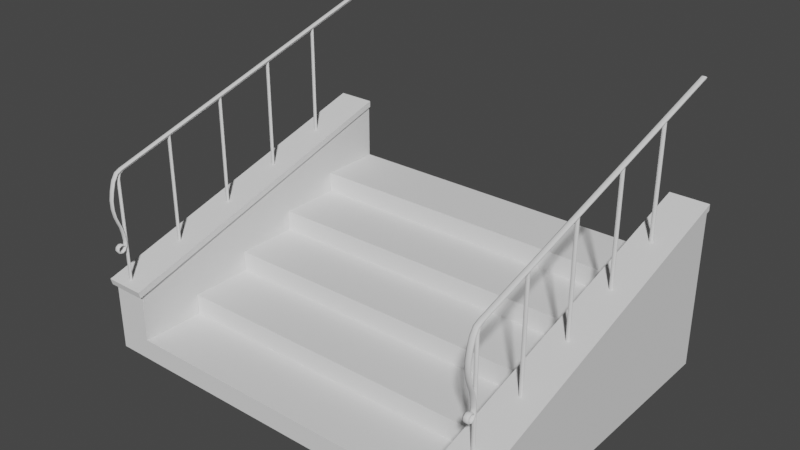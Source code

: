 # Source: OHstairs_002.blend  (saved by Blender 2.83.19; exported with 4.5.12 LTS)
import bpy
from mathutils import Matrix  # noqa: F401  (used for matrix-valued properties, if any)

bpy.ops.wm.read_factory_settings(use_empty=True)
scene = bpy.context.scene
scene.name = 'Scene'

# ---- collections
col_collection = bpy.data.collections.new('Collection'); scene.collection.children.link(col_collection)
col_mesh = bpy.data.collections.new('Mesh'); scene.collection.children.link(col_mesh)
col_rig = bpy.data.collections.new('Rig'); scene.collection.children.link(col_rig)
col_extras = bpy.data.collections.new('Extras'); scene.collection.children.link(col_extras)
col_rail = bpy.data.collections.new('rail'); scene.collection.children.link(col_rail)

# ---- materials (node trees are filled in below, after node groups)
mat_powderedmetal = bpy.data.materials.new('powderedMetal')
mat_asphalt1 = bpy.data.materials.new('asphalt1')
mat_stone = bpy.data.materials.new('Stone')
mat_stripeystone = bpy.data.materials.new('StripeyStone')

# ---- material node trees

# ---- world
world_world = bpy.data.worlds.new('World'); scene.world = world_world
world_world.use_nodes = True; world_world.node_tree.nodes.clear()
_N = world_world.node_tree.nodes; _L = world_world.node_tree.links
n0 = _N.new('ShaderNodeOutputWorld'); n0.name = 'World Output'; n0.location = (300, 300)
n1 = _N.new('ShaderNodeBackground'); n1.name = 'Background'; n1.location = (10, 300)
n1.inputs[0].default_value = (0.05088, 0.05088, 0.05088, 1.0)
_L.new(n1.outputs[0], n0.inputs[0])
n0.is_active_output = True
world_world.color = (0.05088, 0.05088, 0.05088)
world_world.use_sun_shadow = False
world_world.sun_shadow_jitter_overblur = 0.0

# ---- meshes
me_plane_004 = bpy.data.meshes.new('Plane.004')
me_plane_004.from_pydata([(1.666, -0.6076, -5.025e-08), (1.666, -0.6054, 0.008967), (1.666, -0.6, 0.01268), (1.666, -0.5946, 0.008967), (1.666, -0.5924, -5.025e-08), (1.666, -0.5946, -0.008967), (1.666, -0.6, -0.01268), (1.666, -0.6054, -0.008967), (0.9758, -0.6076, 1.824e-09), (0.9758, -0.6054, 0.008967), (0.9758, -0.6, 0.01268), (0.9758, -0.5946, 0.008967), (0.9758, -0.5924, 1.824e-09), (0.9758, -0.5946, -0.008967), (0.9758, -0.6, -0.01268), (0.9758, -0.6054, -0.008967), (1.551, -0.2076, -4.162e-08), (1.551, -0.2054, 0.008967), (1.551, -0.2, 0.01268), (1.551, -0.1946, 0.008967), (1.551, -0.1924, -4.162e-08), (1.551, -0.1946, -0.008967), (1.551, -0.2, -0.01268), (1.551, -0.2054, -0.008967), (0.8616, -0.2076, 1.045e-08), (0.8616, -0.2054, 0.008967), (0.8616, -0.2, 0.01268), (0.8616, -0.1946, 0.008967), (0.8616, -0.1924, 1.045e-08), (0.8616, -0.1946, -0.008967), (0.8616, -0.2, -0.01268), (0.8616, -0.2054, -0.008967), (1.437, 0.1924, -3.3e-08), (1.437, 0.1946, 0.008967), (1.437, 0.2, 0.01268), (1.437, 0.2054, 0.008967), (1.437, 0.2076, -3.3e-08), (1.437, 0.2054, -0.008967), (1.437, 0.2, -0.01268), (1.437, 0.1946, -0.008967), (0.7474, 0.1924, 1.907e-08), (0.7474, 0.1946, 0.008967), (0.7474, 0.2, 0.01268), (0.7474, 0.2054, 0.008967), (0.7474, 0.2076, 1.907e-08), (0.7474, 0.2054, -0.008967), (0.7474, 0.2, -0.01268), (0.7474, 0.1946, -0.008967), (1.323, 0.5924, -2.438e-08), (1.323, 0.5946, 0.008967), (1.323, 0.6, 0.01268), (1.323, 0.6054, 0.008967), (1.323, 0.6076, -2.438e-08), (1.323, 0.6054, -0.008967), (1.323, 0.6, -0.01268), (1.323, 0.5946, -0.008967), (0.6332, 0.5924, 2.769e-08), (0.6332, 0.5946, 0.008967), (0.6332, 0.6, 0.01268), (0.6332, 0.6054, 0.008967), (0.6332, 0.6076, 2.769e-08), (0.6332, 0.6054, -0.008967), (0.6332, 0.6, -0.01268), (0.6332, 0.5946, -0.008967), (1.537, -1.003, -4.166e-08), (1.536, -1.002, 0.01207), (1.532, -0.9999, 0.01784), (1.529, -0.9974, 0.01207), (1.528, -0.9966, -4.177e-08), (1.529, -0.9974, -0.01207), (1.532, -0.9999, -0.01784), (1.536, -1.002, -0.01207), (1.531, -1.012, -4.112e-08), (1.529, -1.011, 0.01207), (1.525, -1.01, 0.01784), (1.521, -1.008, 0.01207), (1.52, -1.008, -4.141e-08), (1.521, -1.008, -0.01207), (1.525, -1.01, -0.01784), (1.529, -1.011, -0.01207), (1.53, -1.022, -4.095e-08), (1.528, -1.022, 0.01207), (1.524, -1.023, 0.01784), (1.52, -1.024, 0.01207), (1.519, -1.025, -4.139e-08), (1.52, -1.024, -0.01207), (1.524, -1.023, -0.01784), (1.528, -1.022, -0.01207), (1.537, -1.033, -4.179e-08), (1.536, -1.034, 0.01207), (1.533, -1.038, 0.01784), (1.531, -1.041, 0.01207), (1.53, -1.042, -4.179e-08), (1.531, -1.041, -0.01207), (1.533, -1.038, -0.01784), (1.536, -1.034, -0.01207), (1.549, -1.037, -4.3e-08), (1.549, -1.038, 0.01207), (1.549, -1.042, 0.01784), (1.55, -1.047, 0.01207), (1.55, -1.048, -4.3e-08), (1.55, -1.047, -0.01207), (1.549, -1.042, -0.01784), (1.549, -1.038, -0.01207), (1.56, -1.032, -4.413e-08), (1.561, -1.033, 0.01207), (1.564, -1.035, 0.01784), (1.568, -1.038, 0.01207), (1.569, -1.039, -4.413e-08), (1.568, -1.038, -0.01207), (1.564, -1.035, -0.01784), (1.561, -1.033, -0.01207), (1.564, -1.018, -4.475e-08), (1.565, -1.018, 0.01207), (1.57, -1.017, 0.01784), (1.574, -1.017, 0.01207), (1.575, -1.017, -4.448e-08), (1.574, -1.017, -0.01207), (1.57, -1.017, -0.01784), (1.565, -1.018, -0.01207), (1.558, -1.004, -4.379e-08), (1.559, -1.003, 0.01207), (1.562, -1.0, 0.01784), (1.565, -0.9975, 0.01207), (1.566, -0.9966, -4.414e-08), (1.565, -0.9975, -0.01207), (1.562, -1.0, -0.01784), (1.559, -1.003, -0.01207), (1.536, -0.9916, -4.211e-08), (1.536, -0.9903, 0.01207), (1.538, -0.9862, 0.01784), (1.539, -0.982, 0.01207), (1.539, -0.9807, -4.211e-08), (1.539, -0.982, -0.01207), (1.538, -0.9862, -0.01784), (1.536, -0.9903, -0.01207), (1.51, -0.9887, -3.99e-08), (1.51, -0.9873, 0.01207), (1.51, -0.983, 0.01784), (1.51, -0.9786, 0.01207), (1.51, -0.9772, -4.013e-08), (1.51, -0.9786, -0.01207), (1.51, -0.983, -0.01784), (1.51, -0.9873, -0.01207), (1.464, -0.9951, -3.649e-08), (1.464, -0.9937, 0.01207), (1.463, -0.9895, 0.01784), (1.462, -0.9852, 0.01207), (1.462, -0.9839, -3.649e-08), (1.462, -0.9852, -0.01207), (1.463, -0.9895, -0.01784), (1.464, -0.9937, -0.01207), (1.421, -1.006, -3.326e-08), (1.42, -1.004, 0.01207), (1.419, -1.0, 0.01784), (1.417, -0.996, 0.01207), (1.417, -0.9948, -3.303e-08), (1.417, -0.996, -0.01207), (1.419, -1.0, -0.01784), (1.42, -1.004, -0.01207), (1.391, -1.018, -3.113e-08), (1.391, -1.017, 0.01207), (1.389, -1.013, 0.01784), (1.387, -1.008, 0.01207), (1.387, -1.007, -3.066e-08), (1.387, -1.008, -0.01207), (1.389, -1.013, -0.01784), (1.391, -1.017, -0.01207), (1.343, -1.035, -2.756e-08), (1.343, -1.033, 0.01207), (1.342, -1.029, 0.01784), (1.341, -1.025, 0.01207), (1.34, -1.024, -2.71e-08), (1.341, -1.025, -0.01207), (1.342, -1.029, -0.01784), (1.343, -1.033, -0.01207), (1.29, -1.044, -2.365e-08), (1.29, -1.042, 0.01207), (1.29, -1.038, 0.01784), (1.29, -1.034, 0.01207), (1.289, -1.032, -2.318e-08), (1.29, -1.034, -0.01207), (1.29, -1.038, -0.01784), (1.29, -1.042, -0.01207), (1.236, -1.044, -1.913e-08), (1.236, -1.042, 0.01207), (1.236, -1.038, 0.01784), (1.237, -1.034, 0.01207), (1.237, -1.032, -1.959e-08), (1.237, -1.034, -0.01207), (1.236, -1.038, -0.01784), (1.236, -1.042, -0.01207), (1.18, -1.034, -1.525e-08), (1.181, -1.032, 0.01207), (1.182, -1.028, 0.01784), (1.183, -1.024, 0.01207), (1.183, -1.023, -1.525e-08), (1.183, -1.024, -0.01207), (1.182, -1.028, -0.01784), (1.181, -1.032, -0.01207), (1.124, -1.016, -1.104e-08), (1.124, -1.015, 0.01207), (1.126, -1.011, 0.01784), (1.128, -1.007, 0.01207), (1.128, -1.006, -1.104e-08), (1.128, -1.007, -0.01207), (1.126, -1.011, -0.01784), (1.124, -1.015, -0.01207), (1.082, -0.9892, -8.158e-09), (1.083, -0.9883, 0.01207), (1.086, -0.9854, 0.01784), (1.09, -0.9825, 0.01207), (1.091, -0.9815, -7.925e-09), (1.09, -0.9825, -0.01207), (1.086, -0.9854, -0.01784), (1.083, -0.9883, -0.01207), (1.065, -0.9566, -7.099e-09), (1.067, -0.9561, 0.01207), (1.071, -0.9546, 0.01784), (1.074, -0.9495, 0.00937), (1.08, -0.9605, -7.115e-09), (1.074, -0.9479, -0.01003), (1.071, -0.9546, -0.01784), (1.067, -0.9561, -0.01207), (0.4989, 1.001, 3.56e-08), (0.5002, 1.001, 0.01207), (0.5043, 1.003, 0.01784), (0.509, 1.003, 0.01068), (0.509, 1.003, -0.01068), (0.5043, 1.003, -0.01784), (0.5002, 1.001, -0.01207), (1.775, -0.9834, -5.803e-08), (1.775, -0.9812, 0.008967), (1.775, -0.9759, 0.01268), (1.775, -0.9705, 0.008967), (1.775, -0.9683, -5.896e-08), (1.775, -0.9705, -0.008967), (1.775, -0.9759, -0.01268), (1.775, -0.9812, -0.008967), (1.12, -0.9833, -8.886e-09), (1.12, -0.9812, 0.008967), (1.121, -0.9759, 0.01268), (1.122, -0.9706, 0.008967), (1.122, -0.9684, -9.352e-09), (1.122, -0.9706, -0.008967), (1.121, -0.9759, -0.01268), (1.12, -0.9812, -0.008967), (1.087, -0.9725, -6.662e-09), (1.088, -0.9708, 0.008967), (1.091, -0.9665, 0.01268), (1.095, -0.9623, 0.008967), (1.096, -0.9605, -7.127e-09), (1.095, -0.9623, -0.008967), (1.091, -0.9665, -0.01268), (1.088, -0.9708, -0.008967), (1.075, -0.9415, 0.01268), (1.08, -0.9393, 0.008967), (1.082, -0.9383, -6.027e-09), (1.08, -0.9393, -0.008967), (0.5142, 1.003, 0.01268), (0.5194, 1.004, 0.008967), (0.5215, 1.005, 3.644e-08), (0.5194, 1.004, -0.008967), (0.5142, 1.003, -0.01268), (1.544, -0.9834, -4.245e-08), (1.539, -0.9815, 0.007534), (1.539, -0.9815, -0.007534), (1.51, -0.9785, 0.01087), (1.535, -0.9812, 0.008967), (1.535, -0.9812, -0.008967), (1.51, -0.9785, -0.01087), (1.489, -0.9812, 0.008967), (1.489, -0.9812, -0.008967), (1.465, -0.9834, -3.675e-08)], [], [(0, 8, 15, 7), (1, 9, 8, 0), (2, 10, 9, 1), (3, 11, 10, 2), (4, 12, 11, 3), (5, 13, 12, 4), (6, 14, 13, 5), (7, 15, 14, 6), (16, 24, 31, 23), (17, 25, 24, 16), (18, 26, 25, 17), (19, 27, 26, 18), (20, 28, 27, 19), (21, 29, 28, 20), (22, 30, 29, 21), (23, 31, 30, 22), (32, 40, 47, 39), (33, 41, 40, 32), (34, 42, 41, 33), (35, 43, 42, 34), (36, 44, 43, 35), (37, 45, 44, 36), (38, 46, 45, 37), (39, 47, 46, 38), (48, 56, 63, 55), (49, 57, 56, 48), (50, 58, 57, 49), (51, 59, 58, 50), (52, 60, 59, 51), (53, 61, 60, 52), (54, 62, 61, 53), (55, 63, 62, 54), (64, 72, 79, 71), (65, 73, 72, 64), (66, 74, 73, 65), (67, 75, 74, 66), (68, 76, 75, 67), (69, 77, 76, 68), (70, 78, 77, 69), (71, 79, 78, 70), (72, 80, 87, 79), (73, 81, 80, 72), (74, 82, 81, 73), (75, 83, 82, 74), (76, 84, 83, 75), (77, 85, 84, 76), (78, 86, 85, 77), (79, 87, 86, 78), (80, 88, 95, 87), (81, 89, 88, 80), (82, 90, 89, 81), (83, 91, 90, 82), (84, 92, 91, 83), (85, 93, 92, 84), (86, 94, 93, 85), (87, 95, 94, 86), (88, 96, 103, 95), (89, 97, 96, 88), (90, 98, 97, 89), (91, 99, 98, 90), (92, 100, 99, 91), (93, 101, 100, 92), (94, 102, 101, 93), (95, 103, 102, 94), (96, 104, 111, 103), (97, 105, 104, 96), (98, 106, 105, 97), (99, 107, 106, 98), (100, 108, 107, 99), (101, 109, 108, 100), (102, 110, 109, 101), (103, 111, 110, 102), (104, 112, 119, 111), (105, 113, 112, 104), (106, 114, 113, 105), (107, 115, 114, 106), (108, 116, 115, 107), (109, 117, 116, 108), (110, 118, 117, 109), (111, 119, 118, 110), (112, 120, 127, 119), (113, 121, 120, 112), (114, 122, 121, 113), (115, 123, 122, 114), (116, 124, 123, 115), (117, 125, 124, 116), (118, 126, 125, 117), (119, 127, 126, 118), (120, 128, 135, 127), (121, 129, 128, 120), (122, 130, 129, 121), (123, 131, 130, 122), (124, 264, 265, 131, 123), (125, 133, 266, 264, 124), (126, 134, 133, 125), (127, 135, 134, 126), (128, 136, 143, 135), (129, 137, 136, 128), (130, 138, 137, 129), (131, 139, 138, 130), (132, 140, 267, 268, 265), (133, 141, 270, 269, 266), (134, 142, 141, 133), (135, 143, 142, 134), (136, 144, 151, 143), (137, 145, 144, 136), (138, 146, 145, 137), (139, 147, 146, 138), (140, 273, 271, 267), (141, 149, 148, 273, 272, 270), (142, 150, 149, 141), (143, 151, 150, 142), (144, 152, 159, 151), (145, 153, 152, 144), (146, 154, 153, 145), (147, 155, 154, 146), (148, 156, 155, 147), (149, 157, 156, 148), (150, 158, 157, 149), (151, 159, 158, 150), (152, 160, 167, 159), (153, 161, 160, 152), (154, 162, 161, 153), (155, 163, 162, 154), (156, 164, 163, 155), (157, 165, 164, 156), (158, 166, 165, 157), (159, 167, 166, 158), (160, 168, 175, 167), (161, 169, 168, 160), (162, 170, 169, 161), (163, 171, 170, 162), (164, 172, 171, 163), (165, 173, 172, 164), (166, 174, 173, 165), (167, 175, 174, 166), (168, 176, 183, 175), (169, 177, 176, 168), (170, 178, 177, 169), (171, 179, 178, 170), (172, 180, 179, 171), (173, 181, 180, 172), (174, 182, 181, 173), (175, 183, 182, 174), (176, 184, 191, 183), (177, 185, 184, 176), (178, 186, 185, 177), (179, 187, 186, 178), (180, 188, 187, 179), (181, 189, 188, 180), (182, 190, 189, 181), (183, 191, 190, 182), (184, 192, 199, 191), (185, 193, 192, 184), (186, 194, 193, 185), (187, 195, 194, 186), (188, 196, 195, 187), (189, 197, 196, 188), (190, 198, 197, 189), (191, 199, 198, 190), (192, 200, 207, 199), (193, 201, 200, 192), (194, 202, 201, 193), (195, 203, 202, 194), (196, 204, 203, 195), (197, 205, 204, 196), (198, 206, 205, 197), (199, 207, 206, 198), (200, 208, 215, 207), (201, 209, 208, 200), (202, 210, 209, 201), (203, 211, 210, 202), (204, 212, 211, 203), (205, 213, 212, 204), (206, 214, 213, 205), (207, 215, 214, 206), (208, 216, 223, 215), (209, 217, 216, 208), (210, 218, 217, 209), (211, 219, 218, 210), (212, 220, 219, 211), (213, 221, 220, 212), (214, 222, 221, 213), (215, 223, 222, 214), (216, 224, 230, 223), (217, 225, 224, 216), (218, 226, 225, 217), (219, 227, 226, 218), (222, 229, 228, 221), (223, 230, 229, 222), (231, 264, 266, 269, 238), (232, 268, 265, 264, 231), (233, 241, 240, 271, 267, 268, 232), (234, 242, 241, 233), (235, 243, 242, 234), (236, 244, 243, 235), (237, 245, 244, 236), (238, 269, 270, 272, 246, 245, 237), (239, 247, 254, 246), (240, 248, 247, 239), (241, 249, 248, 240), (242, 250, 249, 241), (243, 251, 250, 242), (244, 252, 251, 243), (245, 253, 252, 244), (246, 254, 253, 245), (247, 220, 221, 254), (248, 219, 220, 247), (249, 255, 219, 248), (250, 256, 255, 249), (251, 257, 256, 250), (252, 258, 257, 251), (253, 221, 258, 252), (254, 221, 253), (255, 259, 227, 219), (256, 260, 259, 255), (257, 261, 260, 256), (258, 262, 261, 257), (221, 263, 262, 258), (273, 271, 240, 239), (272, 273, 239, 246), (264, 266, 132), (265, 268, 267, 139, 131), (270, 272, 273, 140), (267, 271, 273, 148, 147, 139), (221, 228, 263), (265, 264, 132), (266, 269, 270, 140, 132)])
me_plane_004.polygons.foreach_set('use_smooth', [True] * 228)
_k = set([(219, 220), (219, 227), (220, 221), (221, 263), (264, 265), (264, 266), (265, 268), (266, 269), (267, 268), (267, 271), (269, 270), (270, 272), (271, 273), (272, 273)])
me_plane_004.attributes.new('sharp_edge', 'BOOLEAN', 'EDGE').data.foreach_set('value', [ (min(e.vertices), max(e.vertices)) in _k for e in me_plane_004.edges])
_uv = me_plane_004.uv_layers.new(name='UVMap')
_uv.uv.foreach_set('vector', [27.72, -19.65, 27.72, 13.37, 27.14, 13.37, 27.14, -19.65, 28.3, -19.65, 28.3, 13.37, 27.72, 13.37, 27.72, -19.65, 28.87, -19.66, 28.87, 13.36, 28.3, 13.37, 28.3, -19.65, 29.45, -19.66, 29.45, 13.36, 28.87, 13.36, 28.87, -19.66, 30.03, -19.66, 30.03, 13.36, 29.45, 13.36, 29.45, -19.66, 25.99, -19.64, 25.99, 13.38, 25.42, 13.38, 25.42, -19.64, 26.57, -19.65, 26.57, 13.37, 25.99, 13.38, 25.99, -19.64, 27.14, -19.65, 27.14, 13.37, 26.57, 13.37, 26.57, -19.65, 13.82, 13.37, 13.82, -19.65, 14.39, -19.65, 14.39, 13.37, 13.24, 13.37, 13.24, -19.65, 13.82, -19.65, 13.82, 13.37, 12.67, 13.37, 12.67, -19.65, 13.24, -19.65, 13.24, 13.37, 12.09, 13.38, 12.09, -19.64, 12.67, -19.65, 12.67, 13.37, 11.51, 13.38, 11.51, -19.64, 12.09, -19.64, 12.09, 13.38, 15.55, 13.36, 15.55, -19.66, 16.12, -19.66, 16.12, 13.36, 14.97, 13.36, 14.97, -19.66, 15.55, -19.66, 15.55, 13.36, 14.39, 13.37, 14.39, -19.65, 14.97, -19.66, 14.97, 13.36, 18.45, 13.37, 18.45, -19.65, 19.03, -19.65, 19.03, 13.37, 17.88, 13.37, 17.88, -19.65, 18.45, -19.65, 18.45, 13.37, 17.3, 13.37, 17.3, -19.65, 17.88, -19.65, 17.88, 13.37, 16.72, 13.38, 16.72, -19.64, 17.3, -19.65, 17.3, 13.37, 16.15, 13.38, 16.15, -19.64, 16.72, -19.64, 16.72, 13.38, 20.18, 13.36, 20.18, -19.66, 20.76, -19.66, 20.76, 13.36, 19.61, 13.36, 19.61, -19.66, 20.18, -19.66, 20.18, 13.36, 19.03, 13.37, 19.03, -19.65, 19.61, -19.66, 19.61, 13.36, 23.09, -19.65, 23.09, 13.37, 22.51, 13.37, 22.51, -19.65, 23.66, -19.65, 23.66, 13.37, 23.09, 13.37, 23.09, -19.65, 24.24, -19.66, 24.24, 13.36, 23.66, 13.37, 23.66, -19.65, 24.82, -19.66, 24.82, 13.36, 24.24, 13.36, 24.24, -19.66, 25.39, -19.66, 25.39, 13.36, 24.82, 13.36, 24.82, -19.66, 21.36, -19.64, 21.36, 13.38, 20.78, 13.38, 20.78, -19.64, 21.93, -19.65, 21.93, 13.37, 21.36, 13.38, 21.36, -19.64, 22.51, -19.65, 22.51, 13.37, 21.93, 13.37, 21.93, -19.65, 10.86, 8.662, 10.16, 8.469, 10.36, 7.633, 11.08, 7.853, 11.08, 4.216, 10.36, 4.436, 10.16, 3.601, 10.86, 3.407, 11.23, 4.675, 10.47, 4.901, 10.36, 4.436, 11.08, 4.216, 11.37, 5.151, 10.55, 5.328, 10.47, 4.901, 11.23, 4.675, 11.49, 6.035, 10.59, 6.035, 10.55, 5.328, 11.37, 5.151, 11.37, 6.918, 10.55, 6.742, 10.59, 6.035, 11.49, 6.035, 11.23, 7.394, 10.47, 7.168, 10.55, 6.742, 11.37, 6.918, 11.08, 7.853, 10.36, 7.633, 10.47, 7.168, 11.23, 7.394, 10.16, 8.469, 9.468, 8.345, 9.584, 7.514, 10.36, 7.633, 10.36, 4.436, 9.585, 4.556, 9.468, 3.724, 10.16, 3.601, 10.47, 4.901, 9.641, 5.01, 9.585, 4.556, 10.36, 4.436, 10.55, 5.328, 9.673, 5.412, 9.641, 5.01, 10.47, 4.901, 10.59, 6.035, 9.678, 6.035, 9.673, 5.412, 10.55, 5.328, 10.55, 6.742, 9.673, 6.657, 9.678, 6.035, 10.59, 6.035, 10.47, 7.168, 9.641, 7.059, 9.673, 6.657, 10.55, 6.742, 10.36, 7.633, 9.584, 7.514, 9.641, 7.059, 10.47, 7.168, 9.468, 8.345, 8.558, 8.268, 8.618, 7.459, 9.584, 7.514, 9.585, 4.556, 8.618, 4.61, 8.558, 3.801, 9.468, 3.724, 9.641, 5.01, 8.645, 5.064, 8.618, 4.61, 9.585, 4.556, 9.673, 5.412, 8.659, 5.46, 8.645, 5.064, 9.641, 5.01, 9.678, 6.035, 8.665, 6.035, 8.659, 5.46, 9.673, 5.412, 9.673, 6.657, 8.659, 6.609, 8.665, 6.035, 9.678, 6.035, 9.641, 7.059, 8.645, 7.005, 8.659, 6.609, 9.673, 6.657, 9.584, 7.514, 8.618, 7.459, 8.645, 7.005, 9.641, 7.059, 8.558, 8.268, 7.68, 8.213, 7.705, 7.38, 8.618, 7.459, 8.618, 4.61, 7.705, 4.689, 7.681, 3.856, 8.558, 3.801, 8.645, 5.064, 7.715, 5.104, 7.705, 4.689, 8.618, 4.61, 8.659, 5.46, 7.723, 5.46, 7.715, 5.104, 8.645, 5.064, 8.665, 6.035, 7.727, 6.035, 7.723, 5.46, 8.659, 5.46, 8.659, 6.609, 7.723, 6.609, 7.727, 6.035, 8.665, 6.035, 8.645, 7.005, 7.716, 6.966, 7.723, 6.609, 8.659, 6.609, 8.618, 7.459, 7.705, 7.38, 7.716, 6.966, 8.645, 7.005, 7.68, 8.213, 6.853, 8.215, 6.835, 7.411, 7.705, 7.38, 7.705, 4.689, 6.835, 4.658, 6.853, 3.854, 7.681, 3.856, 7.715, 5.104, 6.821, 5.101, 6.835, 4.658, 7.705, 4.689, 7.723, 5.46, 6.814, 5.484, 6.821, 5.101, 7.715, 5.104, 7.727, 6.035, 6.811, 6.035, 6.814, 5.484, 7.723, 5.46, 7.723, 6.609, 6.815, 6.585, 6.811, 6.035, 7.727, 6.035, 7.716, 6.966, 6.821, 6.968, 6.815, 6.585, 7.723, 6.609, 7.705, 7.38, 6.835, 7.411, 6.821, 6.968, 7.716, 6.966, 6.853, 8.215, 5.852, 8.237, 5.798, 7.433, 6.835, 7.411, 6.835, 4.658, 5.798, 4.636, 5.852, 3.833, 6.853, 3.854, 6.821, 5.101, 5.762, 5.065, 5.798, 4.636, 6.835, 4.658, 6.814, 5.484, 5.74, 5.446, 5.762, 5.065, 6.821, 5.101, 6.811, 6.035, 5.742, 6.035, 5.74, 5.446, 6.814, 5.484, 6.815, 6.585, 5.74, 6.623, 5.742, 6.035, 6.811, 6.035, 6.821, 6.968, 5.762, 7.004, 5.74, 6.623, 6.815, 6.585, 6.835, 7.411, 5.798, 7.433, 5.762, 7.004, 6.821, 6.968, 5.852, 8.237, 4.876, 8.308, 4.775, 7.51, 5.798, 7.433, 5.798, 4.636, 4.775, 4.559, 4.876, 3.761, 5.852, 3.833, 5.762, 5.065, 4.711, 4.991, 4.775, 4.559, 5.798, 4.636, 5.74, 5.446, 4.666, 5.391, 4.711, 4.991, 5.762, 5.065, 5.742, 6.035, 4.652, 6.035, 4.666, 5.391, 5.74, 5.446, 5.74, 6.623, 4.666, 6.679, 4.652, 6.035, 5.742, 6.035, 5.762, 7.004, 4.711, 7.078, 4.666, 6.679, 5.74, 6.623, 5.798, 7.433, 4.775, 7.51, 4.711, 7.078, 5.762, 7.004, 4.876, 8.308, 3.244, 8.553, 3.11, 7.777, 4.775, 7.51, 4.775, 4.559, 3.11, 4.292, 3.244, 3.516, 4.876, 3.761, 4.711, 4.991, 2.986, 4.721, 3.11, 4.292, 4.775, 4.559, 4.666, 5.391, 2.861, 5.166, 2.986, 4.721, 4.711, 4.991, 4.652, 6.035, 3.109, 6.035, 2.819, 5.478, 2.861, 5.166, 4.666, 5.391, 4.666, 6.679, 2.861, 6.903, 2.819, 6.591, 3.109, 6.035, 4.652, 6.035, 4.711, 7.078, 2.986, 7.348, 2.861, 6.903, 4.666, 6.679, 4.775, 7.51, 3.11, 7.777, 2.986, 7.348, 4.711, 7.078, -18.48, 11.03, -16.9, 11.03, -16.9, 11.79, -18.51, 11.73, -18.51, 10.33, -16.9, 10.27, -16.9, 11.03, -18.48, 11.03, -18.58, 9.905, -16.9, 9.831, -16.9, 10.27, -18.51, 10.33, -18.66, 9.472, -16.91, 9.395, -16.9, 9.831, -18.58, 9.905, 7.086, 2.698, 8.843, 2.74, 8.828, 3.383, 7.344, 3.241, 7.086, 3.149, -18.66, 12.59, -16.91, 12.67, -16.91, 12.74, -18.41, 12.79, -18.68, 12.87, -18.58, 12.16, -16.9, 12.23, -16.91, 12.67, -18.66, 12.59, -18.51, 11.73, -16.9, 11.79, -16.9, 12.23, -18.58, 12.16, -16.9, 11.03, -14.04, 11.03, -14.03, 11.78, -16.9, 11.79, -16.9, 10.27, -14.03, 10.29, -14.04, 11.03, -16.9, 11.03, -16.9, 9.831, -14.03, 9.855, -14.03, 10.29, -16.9, 10.27, -16.91, 9.395, -14.03, 9.42, -14.03, 9.855, -16.9, 9.831, 8.843, 2.74, 11.49, 2.802, 10.09, 3.306, 8.828, 3.383, -16.91, 12.67, -14.03, 12.64, -14.03, 13.38, -14.23, 13.38, -15.64, 12.85, -16.91, 12.74, -16.9, 12.23, -14.03, 12.21, -14.03, 12.64, -16.91, 12.67, -16.9, 11.79, -14.03, 11.78, -14.03, 12.21, -16.9, 12.23, -14.04, 11.03, -11.28, 11.03, -11.28, 11.78, -14.03, 11.78, -14.03, 10.29, -11.28, 10.29, -11.28, 11.03, -14.04, 11.03, -14.03, 9.855, -11.27, 9.848, -11.28, 10.29, -14.03, 10.29, -14.03, 9.42, -11.27, 9.414, -11.27, 9.848, -14.03, 9.855, -14.03, 8.686, -11.26, 8.691, -11.27, 9.414, -14.03, 9.42, -14.03, 12.64, -11.27, 12.65, -11.26, 13.37, -14.03, 13.38, -14.03, 12.21, -11.27, 12.22, -11.27, 12.65, -14.03, 12.64, -14.03, 11.78, -11.28, 11.78, -11.27, 12.22, -14.03, 12.21, -11.28, 11.03, -9.356, 11.03, -9.354, 11.75, -11.28, 11.78, -11.28, 10.29, -9.354, 10.31, -9.356, 11.03, -11.28, 11.03, -11.27, 9.848, -9.35, 9.89, -9.354, 10.31, -11.28, 10.29, -11.27, 9.414, -9.343, 9.464, -9.35, 9.89, -11.27, 9.848, -11.26, 8.691, -9.331, 8.739, -9.343, 9.464, -11.27, 9.414, -11.27, 12.65, -9.343, 12.6, -9.331, 13.33, -11.26, 13.37, -11.27, 12.22, -9.35, 12.17, -9.343, 12.6, -11.27, 12.65, -11.28, 11.78, -9.354, 11.75, -9.35, 12.17, -11.27, 12.22, -9.356, 11.03, -6.408, 11.03, -6.409, 11.73, -9.354, 11.75, -9.354, 10.31, -6.409, 10.33, -6.408, 11.03, -9.356, 11.03, -9.35, 9.89, -6.408, 9.91, -6.409, 10.33, -9.354, 10.31, -9.343, 9.464, -6.406, 9.487, -6.408, 9.91, -9.35, 9.89, -9.331, 8.739, -6.402, 8.769, -6.406, 9.487, -9.343, 9.464, -9.343, 12.6, -6.406, 12.58, -6.402, 13.3, -9.331, 13.33, -9.35, 12.17, -6.409, 12.15, -6.406, 12.58, -9.343, 12.6, -9.354, 11.75, -6.409, 11.73, -6.409, 12.15, -9.35, 12.17, -6.408, 11.03, -3.333, 11.03, -3.335, 11.74, -6.409, 11.73, -6.409, 10.33, -3.335, 10.33, -3.333, 11.03, -6.408, 11.03, -6.408, 9.91, -3.335, 9.906, -3.335, 10.33, -6.409, 10.33, -6.406, 9.487, -3.335, 9.484, -3.335, 9.906, -6.408, 9.91, -6.402, 8.769, -3.334, 8.766, -3.335, 9.484, -6.406, 9.487, -6.406, 12.58, -3.335, 12.58, -3.334, 13.3, -6.402, 13.3, -6.409, 12.15, -3.335, 12.16, -3.335, 12.58, -6.406, 12.58, -6.409, 11.73, -3.335, 11.74, -3.335, 12.16, -6.409, 12.15, -3.333, 11.03, -0.185, 11.03, -0.1853, 11.74, -3.335, 11.74, -3.335, 10.33, -0.1852, 10.33, -0.185, 11.03, -3.333, 11.03, -3.335, 9.906, -0.1858, 9.904, -0.1852, 10.33, -3.335, 10.33, -3.335, 9.484, -0.1864, 9.477, -0.1858, 9.904, -3.335, 9.906, -3.334, 8.766, -0.1876, 8.76, -0.1864, 9.477, -3.335, 9.484, -3.335, 12.58, -0.1864, 12.59, -0.1877, 13.31, -3.334, 13.3, -3.335, 12.16, -0.1859, 12.16, -0.1864, 12.59, -3.335, 12.58, -3.335, 11.74, -0.1853, 11.74, -0.1859, 12.16, -3.335, 12.16, -0.185, 11.03, 3.057, 11.03, 3.058, 11.75, -0.1853, 11.74, -0.1852, 10.33, 3.058, 10.32, 3.057, 11.03, -0.185, 11.03, -0.1858, 9.904, 3.058, 9.894, 3.058, 10.32, -0.1852, 10.33, -0.1864, 9.477, 3.059, 9.475, 3.058, 9.894, -0.1858, 9.904, -0.1876, 8.76, 3.061, 8.753, 3.059, 9.475, -0.1864, 9.477, -0.1864, 12.59, 3.059, 12.59, 3.061, 13.31, -0.1877, 13.31, -0.1859, 12.16, 3.058, 12.17, 3.059, 12.59, -0.1864, 12.59, -0.1853, 11.74, 3.058, 11.75, 3.058, 12.17, -0.1859, 12.16, 3.057, 11.03, 6.463, 11.03, 6.462, 11.73, 3.058, 11.75, 3.058, 10.32, 6.462, 10.33, 6.463, 11.03, 3.057, 11.03, 3.058, 9.894, 6.465, 9.915, 6.462, 10.33, 3.058, 10.32, 3.059, 9.475, 6.47, 9.498, 6.465, 9.915, 3.058, 9.894, 3.061, 8.753, 6.476, 8.775, 6.47, 9.498, 3.059, 9.475, 3.059, 12.59, 6.469, 12.57, 6.476, 13.29, 3.061, 13.31, 3.058, 12.17, 6.465, 12.15, 6.469, 12.57, 3.059, 12.59, 3.058, 11.75, 6.462, 11.73, 6.465, 12.15, 3.058, 12.17, 6.463, 11.03, 9.23, 11.03, 9.229, 11.7, 6.462, 11.73, 6.462, 10.33, 9.228, 10.36, 9.23, 11.03, 6.463, 11.03, 6.465, 9.915, 9.22, 9.948, 9.228, 10.36, 6.462, 10.33, 6.47, 9.498, 9.211, 9.52, 9.22, 9.948, 6.465, 9.915, 6.476, 8.775, 9.197, 8.788, 9.211, 9.52, 6.47, 9.498, 6.469, 12.57, 9.214, 12.55, 9.196, 13.28, 6.476, 13.29, 6.465, 12.15, 9.222, 12.12, 9.214, 12.55, 6.469, 12.57, 6.462, 11.73, 9.229, 11.7, 9.222, 12.12, 6.465, 12.15, 9.23, 11.03, 11.36, 11.03, 11.33, 11.81, 9.229, 11.7, 9.228, 10.36, 11.32, 10.25, 11.36, 11.03, 9.23, 11.03, 9.22, 9.948, 11.27, 9.811, 11.32, 10.25, 9.228, 10.36, 9.211, 9.52, 11.4, 9.213, 11.27, 9.811, 9.22, 9.948, 9.197, 8.788, 10.63, 8.704, 11.4, 9.213, 9.211, 9.52, 9.214, 12.55, 11.49, 12.85, 10.62, 13.38, 9.196, 13.28, 9.222, 12.12, 11.27, 12.25, 11.49, 12.85, 9.214, 12.55, 9.229, 11.7, 11.33, 11.81, 11.27, 12.25, 9.222, 12.12, 30.03, 19.37, -29.0, 19.5, -29.01, 18.47, 30.01, 18.34, 30.02, 20.4, -29.01, 20.53, -29.0, 19.5, 30.03, 19.37, 30.0, 21.43, -29.03, 21.56, -29.01, 20.53, 30.02, 20.4, 29.88, 22.46, -28.88, 22.59, -29.03, 21.56, 30.0, 21.43, 29.95, 17.31, -29.03, 17.45, -29.0, 16.43, 29.36, 16.28, 30.01, 18.34, -29.01, 18.47, -29.03, 17.45, 29.95, 17.31, -22.07, -24.65, -21.56, -11.81, -21.98, -11.53, -22.19, -10.85, -22.59, -24.63, -19.88, 13.36, -19.46, -0.4413, -19.25, 0.2416, -18.83, 0.5263, -19.36, 13.38, -20.25, 13.35, -19.53, -21.36, -19.19, -21.4, -19.32, -3.87, -19.63, -2.109, -19.46, -0.4413, -19.88, 13.36, -20.84, 13.33, -19.97, -21.34, -19.53, -21.36, -20.25, 13.35, -21.44, 13.32, -20.55, -21.31, -19.97, -21.34, -20.84, 13.33, -23.55, -24.61, -22.74, 10.11, -23.32, 10.09, -24.16, -24.6, -22.96, -24.62, -22.3, 10.14, -22.74, 10.11, -23.55, -24.61, -22.59, -24.63, -22.19, -10.85, -22.37, -9.181, -22.07, -7.415, -21.96, 10.17, -22.3, 10.14, -22.96, -24.62, -21.47, 10.22, -21.72, 12.23, -22.22, 12.07, -21.96, 10.17, -19.19, -21.4, -19.44, -23.32, -18.93, -23.46, -18.7, -21.44, -19.53, -21.36, -19.81, -23.21, -19.44, -23.32, -19.19, -21.4, -19.97, -21.34, -20.19, -23.1, -19.81, -23.21, -19.53, -21.36, -20.55, -21.31, -20.73, -22.93, -20.19, -23.1, -19.97, -21.34, -22.74, 10.11, -22.96, 11.86, -23.5, 11.71, -23.32, 10.09, -22.3, 10.14, -22.58, 11.96, -22.96, 11.86, -22.74, 10.11, -21.96, 10.17, -22.22, 12.07, -22.58, 11.96, -22.3, 10.14, -21.72, 12.23, -22.1, 12.97, -23.08, 13.38, -22.22, 12.07, -19.44, -23.32, -20.15, -24.65, -19.28, -24.22, -18.93, -23.46, -19.81, -23.21, -20.65, -24.8, -20.15, -24.65, -19.44, -23.32, -20.19, -23.1, -20.96, -24.59, -20.65, -24.8, -19.81, -23.21, -20.73, -22.93, -21.44, -24.32, -20.96, -24.59, -20.19, -23.1, -22.96, 11.86, -23.67, 13.36, -24.16, 13.11, -23.5, 11.71, -22.58, 11.96, -23.08, 13.38, -23.67, 13.36, -22.96, 11.86, -22.22, 12.07, -23.08, 13.38, -22.58, 11.96, 29.66, 23.48, -28.64, 23.62, -28.88, 22.59, 29.88, 22.46, 29.63, 24.49, -28.65, 24.64, -28.64, 23.62, 29.66, 23.48, 29.61, 25.51, -28.66, 25.65, -28.65, 24.64, 29.63, 24.49, 28.52, 15.25, -28.95, 14.4, -28.94, 13.4, 28.5, 14.25, 29.36, 16.28, -28.95, 15.41, -28.95, 14.4, 28.52, 15.25, -18.87, -4.982, -19.32, -3.87, -19.19, -21.4, -18.7, -21.44, -22.07, -7.415, -21.61, -6.299, -21.47, 10.22, -21.96, 10.17, 6.614, 2.6, 7.062, 2.9, 6.614, 2.911, -18.68, 9.196, -18.41, 9.272, -16.91, 9.323, -16.91, 9.395, -18.66, 9.472, 8.858, 2.096, 10.12, 2.233, 11.49, 2.802, 8.843, 2.74, -16.91, 9.323, -15.64, 9.216, -14.23, 8.686, -14.03, 8.686, -14.03, 9.42, -16.91, 9.395, 29.36, 16.28, -29.0, 16.43, -28.95, 15.41, 6.752, 2.934, 7.062, 3.376, 6.752, 3.383, 7.107, 2.247, 7.369, 2.168, 8.858, 2.096, 8.843, 2.74, 7.086, 2.698])
me_plane_004.materials.append(mat_powderedmetal)
me_plane_004.use_remesh_fix_poles = True
me_plane_004.use_remesh_preserve_attributes = False
me_plane_004.use_mirror_vertex_groups = False
me_plane_004.update()
me_plane_004.normals_split_custom_set([tuple(v) for v in zip(*[iter([-7.353e-11, -1.0, -1.955e-08, -7.352e-11, -1.0, 1.955e-08, -4.305e-08, -0.8233, -0.5676, -4.305e-08, -0.8233, -0.5676, 4.298e-08, -0.8233, 0.5676, 4.298e-08, -0.8233, 0.5676, -7.352e-11, -1.0, 1.955e-08, -7.353e-11, -1.0, -1.955e-08, 7.58e-08, -1.916e-06, 1.0, 7.58e-08, -1.916e-06, 1.0, 4.298e-08, -0.8233, 0.5676, 4.298e-08, -0.8233, 0.5676, 4.298e-08, 0.8233, 0.5676, 4.298e-08, 0.8233, 0.5676, 7.58e-08, -1.916e-06, 1.0, 7.58e-08, -1.916e-06, 1.0, -7.353e-11, 1.0, -1.955e-08, -7.352e-11, 1.0, 1.955e-08, 4.298e-08, 0.8233, 0.5676, 4.298e-08, 0.8233, 0.5676, -4.305e-08, 0.8233, -0.5676, -4.305e-08, 0.8233, -0.5676, -7.352e-11, 1.0, 1.955e-08, -7.353e-11, 1.0, -1.955e-08, -7.58e-08, -1.916e-06, -1.0, -7.58e-08, -1.916e-06, -1.0, -4.305e-08, 0.8233, -0.5676, -4.305e-08, 0.8233, -0.5676, -4.305e-08, -0.8233, -0.5676, -4.305e-08, -0.8233, -0.5676, -7.58e-08, -1.916e-06, -1.0, -7.58e-08, -1.916e-06, -1.0, -7.353e-11, -1.0, -2.932e-08, -7.352e-11, -1.0, 9.773e-09, -4.305e-08, -0.8233, -0.5676, -4.305e-08, -0.8233, -0.5676, 4.298e-08, -0.8233, 0.5676, 4.298e-08, -0.8233, 0.5676, -7.352e-11, -1.0, 9.773e-09, -7.353e-11, -1.0, -2.932e-08, 7.58e-08, -9.235e-07, 1.0, 7.58e-08, -9.004e-07, 1.0, 4.298e-08, -0.8233, 0.5676, 4.298e-08, -0.8233, 0.5676, 4.298e-08, 0.8233, 0.5676, 4.298e-08, 0.8233, 0.5676, 7.58e-08, -9.004e-07, 1.0, 7.58e-08, -9.235e-07, 1.0, -7.353e-11, 1.0, -2.932e-08, -7.352e-11, 1.0, 9.773e-09, 4.298e-08, 0.8233, 0.5676, 4.298e-08, 0.8233, 0.5676, -4.305e-08, 0.8233, -0.5676, -4.305e-08, 0.8233, -0.5676, -7.352e-11, 1.0, 9.773e-09, -7.353e-11, 1.0, -2.932e-08, -7.58e-08, -9.004e-07, -1.0, -7.58e-08, -9.235e-07, -1.0, -4.305e-08, 0.8233, -0.5676, -4.305e-08, 0.8233, -0.5676, -4.305e-08, -0.8233, -0.5676, -4.305e-08, -0.8233, -0.5676, -7.58e-08, -9.235e-07, -1.0, -7.58e-08, -9.004e-07, -1.0, 1.165e-15, -1.0, 1.955e-08, 4.078e-15, -1.0, 5.864e-08, -4.196e-08, -0.8233, -0.5676, -4.196e-08, -0.8233, -0.5676, 4.239e-08, -0.8233, 0.5676, 4.239e-08, -0.8233, 0.5676, 4.078e-15, -1.0, 5.864e-08, 1.165e-15, -1.0, 1.955e-08, 7.481e-08, 0.0, 1.0, 7.481e-08, 0.0, 1.0, 4.239e-08, -0.8233, 0.5676, 4.239e-08, -0.8233, 0.5676, 4.239e-08, 0.8233, 0.5676, 4.239e-08, 0.8233, 0.5676, 7.481e-08, 0.0, 1.0, 7.481e-08, 0.0, 1.0, 1.165e-15, 1.0, 9.773e-09, 4.078e-15, 1.0, 4.886e-08, 4.239e-08, 0.8233, 0.5676, 4.239e-08, 0.8233, 0.5676, -4.196e-08, 0.8233, -0.5676, -4.196e-08, 0.8233, -0.5676, 4.078e-15, 1.0, 4.886e-08, 1.165e-15, 1.0, 9.773e-09, -7.383e-08, 0.0, -1.0, -7.383e-08, 0.0, -1.0, -4.196e-08, 0.8233, -0.5676, -4.196e-08, 0.8233, -0.5676, -4.196e-08, -0.8233, -0.5676, -4.196e-08, -0.8233, -0.5676, -7.383e-08, 0.0, -1.0, -7.383e-08, 0.0, -1.0, -3.495e-15, -1.0, -3.909e-08, -5.825e-16, -1.0, 0.0, -4.298e-08, -0.8233, -0.5676, -4.298e-08, -0.8233, -0.5676, 4.298e-08, -0.8233, 0.5676, 4.298e-08, -0.8233, 0.5676, -5.825e-16, -1.0, 0.0, -3.495e-15, -1.0, -3.909e-08, 7.58e-08, -1.962e-06, 1.0, 7.58e-08, -1.962e-06, 1.0, 4.298e-08, -0.8233, 0.5676, 4.298e-08, -0.8233, 0.5676, 4.298e-08, 0.8233, 0.5676, 4.298e-08, 0.8233, 0.5676, 7.58e-08, -1.962e-06, 1.0, 7.58e-08, -1.962e-06, 1.0, -1.748e-15, 1.0, -1.955e-08, 1.748e-15, 1.0, 1.955e-08, 4.298e-08, 0.8233, 0.5676, 4.298e-08, 0.8233, 0.5676, -4.298e-08, 0.8233, -0.5676, -4.298e-08, 0.8233, -0.5676, 1.748e-15, 1.0, 1.955e-08, -1.748e-15, 1.0, -1.955e-08, -7.58e-08, -1.962e-06, -1.0, -7.58e-08, -1.962e-06, -1.0, -4.298e-08, 0.8233, -0.5676, -4.298e-08, 0.8233, -0.5676, -4.298e-08, -0.8233, -0.5676, -4.298e-08, -0.8233, -0.5676, -7.58e-08, -1.962e-06, -1.0, -7.58e-08, -1.962e-06, -1.0, 0.799, -0.6013, -2.423e-06, 0.9328, -0.3604, -1.236e-06, 0.8669, -0.3308, -0.373, 0.7467, -0.5565, -0.3644, 0.7466, -0.5565, 0.3644, 0.8668, -0.3309, 0.373, 0.9328, -0.3604, -1.236e-06, 0.799, -0.6013, -2.423e-06, -0.00495, -0.007559, 1.0, -0.003141, -0.006997, 1.0, 0.8668, -0.3309, 0.373, 0.7466, -0.5565, 0.3644, -0.7592, 0.5389, 0.3649, -0.8722, 0.3169, 0.3727, -0.003141, -0.006997, 1.0, -0.00495, -0.007559, 1.0, -0.8174, 0.5761, -5.446e-07, -0.9406, 0.3396, -2.509e-07, -0.8722, 0.3169, 0.3727, -0.7592, 0.5389, 0.3649, -0.7592, 0.5389, -0.365, -0.8722, 0.3168, -0.3727, -0.9406, 0.3396, -2.509e-07, -0.8174, 0.5761, -5.446e-07, -0.004948, -0.007552, -1.0, -0.002599, -0.005569, -1.0, -0.8722, 0.3168, -0.3727, -0.7592, 0.5389, -0.365, 0.7467, -0.5565, -0.3644, 0.8669, -0.3308, -0.373, -0.002599, -0.005569, -1.0, -0.004948, -0.007552, -1.0, 0.9328, -0.3604, -1.236e-06, 0.9723, 0.2336, -7.867e-07, 0.902, 0.2184, -0.3724, 0.8669, -0.3308, -0.373, 0.8668, -0.3309, 0.373, 0.902, 0.2184, 0.3724, 0.9723, 0.2336, -7.867e-07, 0.9328, -0.3604, -1.236e-06, -0.003141, -0.006997, 1.0, 0.0007592, -0.003714, 1.0, 0.902, 0.2184, 0.3724, 0.8668, -0.3309, 0.373, -0.8722, 0.3169, 0.3727, -0.9004, -0.2252, 0.3722, 0.0007592, -0.003714, 1.0, -0.003141, -0.006997, 1.0, -0.9406, 0.3396, -2.509e-07, -0.97, -0.2432, 8.216e-07, -0.9004, -0.2252, 0.3722, -0.8722, 0.3169, 0.3727, -0.8722, 0.3168, -0.3727, -0.9004, -0.2253, -0.3722, -0.97, -0.2432, 8.216e-07, -0.9406, 0.3396, -2.509e-07, -0.002599, -0.005569, -1.0, 0.0005396, -0.002812, -1.0, -0.9004, -0.2253, -0.3722, -0.8722, 0.3168, -0.3727, 0.8669, -0.3308, -0.373, 0.902, 0.2184, -0.3724, 0.0005396, -0.002812, -1.0, -0.002599, -0.005569, -1.0, 0.9723, 0.2336, -7.867e-07, 0.5958, 0.8031, -6.832e-07, 0.5521, 0.745, -0.3745, 0.902, 0.2184, -0.3724, 0.902, 0.2184, 0.3724, 0.5521, 0.745, 0.3745, 0.5958, 0.8031, -6.832e-07, 0.9723, 0.2336, -7.867e-07, 0.0007592, -0.003714, 1.0, 0.0003148, -0.001007, 1.0, 0.5521, 0.745, 0.3745, 0.902, 0.2184, 0.3724, -0.9004, -0.2252, 0.3722, -0.551, -0.746, 0.374, 0.0003148, -0.001007, 1.0, 0.0007592, -0.003714, 1.0, -0.97, -0.2432, 8.216e-07, -0.594, -0.8044, 8.822e-07, -0.551, -0.746, 0.374, -0.9004, -0.2252, 0.3722, -0.9004, -0.2253, -0.3722, -0.551, -0.746, -0.374, -0.594, -0.8044, 8.822e-07, -0.97, -0.2432, 8.216e-07, 0.0005396, -0.002812, -1.0, 9.069e-05, -0.0008381, -1.0, -0.551, -0.746, -0.374, -0.9004, -0.2253, -0.3722, 0.902, 0.2184, -0.3724, 0.5521, 0.745, -0.3745, 9.069e-05, -0.0008381, -1.0, 0.0005396, -0.002812, -1.0, 0.5958, 0.8031, -6.832e-07, -0.0724, 0.9974, 1.928e-07, -0.06902, 0.9268, -0.3691, 0.5521, 0.745, -0.3745, 0.5521, 0.745, 0.3745, -0.06898, 0.9268, 0.3691, -0.0724, 0.9974, 1.928e-07, 0.5958, 0.8031, -6.832e-07, 0.0003148, -0.001007, 1.0, 0.002869, 0.001455, 1.0, -0.06898, 0.9268, 0.3691, 0.5521, 0.745, 0.3745, -0.551, -0.746, 0.374, 0.0743, -0.926, 0.3701, 0.002869, 0.001455, 1.0, 0.0003148, -0.001007, 1.0, -0.594, -0.8044, 8.822e-07, 0.08031, -0.9968, 3.126e-08, 0.0743, -0.926, 0.3701, -0.551, -0.746, 0.374, -0.551, -0.746, -0.374, 0.07435, -0.926, -0.3701, 0.08031, -0.9968, 3.126e-08, -0.594, -0.8044, 8.822e-07, 9.069e-05, -0.0008381, -1.0, 0.002091, 0.001397, -1.0, 0.07435, -0.926, -0.3701, -0.551, -0.746, -0.374, 0.5521, 0.745, -0.3745, -0.06902, 0.9268, -0.3691, 0.002091, 0.001397, -1.0, 9.069e-05, -0.0008381, -1.0, -0.0724, 0.9974, 1.928e-07, -0.7528, 0.6582, 1.815e-07, -0.6969, 0.6086, -0.3793, -0.06902, 0.9268, -0.3691, -0.06898, 0.9268, 0.3691, -0.6969, 0.6087, 0.3793, -0.7528, 0.6582, 1.815e-07, -0.0724, 0.9974, 1.928e-07, 0.002869, 0.001455, 1.0, 0.002138, -0.0007553, 1.0, -0.6969, 0.6087, 0.3793, -0.06898, 0.9268, 0.3691, 0.0743, -0.926, 0.3701, 0.6984, -0.608, 0.3775, 0.002138, -0.0007553, 1.0, 0.002869, 0.001455, 1.0, 0.08031, -0.9968, 3.126e-08, 0.7543, -0.6565, -9.688e-08, 0.6984, -0.608, 0.3775, 0.0743, -0.926, 0.3701, 0.07435, -0.926, -0.3701, 0.6985, -0.608, -0.3775, 0.7543, -0.6565, -9.688e-08, 0.08031, -0.9968, 3.126e-08, 0.002091, 0.001397, -1.0, 0.001961, -0.0009576, -1.0, 0.6985, -0.608, -0.3775, 0.07435, -0.926, -0.3701, -0.06902, 0.9268, -0.3691, -0.6969, 0.6086, -0.3793, 0.001961, -0.0009576, -1.0, 0.002091, 0.001397, -1.0, -0.7528, 0.6582, 1.815e-07, -0.9972, -0.07446, -5.434e-07, -0.9261, -0.06656, -0.3714, -0.6969, 0.6086, -0.3793, -0.6969, 0.6087, 0.3793, -0.9261, -0.06661, 0.3714, -0.9972, -0.07446, -5.434e-07, -0.7528, 0.6582, 1.815e-07, 0.002138, -0.0007553, 1.0, -6.874e-05, -0.004613, 1.0, -0.9261, -0.06661, 0.3714, -0.6969, 0.6087, 0.3793, 0.6984, -0.608, 0.3775, 0.9265, 0.05858, 0.3717, -6.874e-05, -0.004613, 1.0, 0.002138, -0.0007553, 1.0, 0.7543, -0.6565, -9.688e-08, 0.9981, 0.06229, 7.456e-07, 0.9265, 0.05858, 0.3717, 0.6984, -0.608, 0.3775, 0.6985, -0.608, -0.3775, 0.9265, 0.05848, -0.3717, 0.9981, 0.06229, 7.456e-07, 0.7543, -0.6565, -9.688e-08, 0.001961, -0.0009576, -1.0, -0.0001626, -0.003307, -1.0, 0.9265, 0.05848, -0.3717, 0.6985, -0.608, -0.3775, -0.6969, 0.6086, -0.3793, -0.9261, -0.06656, -0.3714, -0.0001626, -0.003307, -1.0, 0.001961, -0.0009576, -1.0, -0.9972, -0.07446, -5.434e-07, -0.7392, -0.6735, -3.867e-06, -0.6872, -0.6236, -0.3728, -0.9261, -0.06656, -0.3714, -0.9261, -0.06661, 0.3714, -0.6872, -0.6236, 0.3728, -0.7392, -0.6735, -3.867e-06, -0.9972, -0.07446, -5.434e-07, -6.874e-05, -0.004613, 1.0, 0.002278, -0.002522, 1.0, -0.6872, -0.6236, 0.3728, -0.9261, -0.06661, 0.3714, 0.9265, 0.05858, 0.3717, 0.6913, 0.6191, 0.3727, 0.002278, -0.002522, 1.0, -6.874e-05, -0.004613, 1.0, 0.9981, 0.06229, 7.456e-07, 0.7452, 0.6668, 9.37e-07, 0.6913, 0.6191, 0.3727, 0.9265, 0.05858, 0.3717, 0.9265, 0.05848, -0.3717, 0.6913, 0.619, -0.3727, 0.7452, 0.6668, 9.37e-07, 0.9981, 0.06229, 7.456e-07, -0.0001626, -0.003307, -1.0, 0.001699, -0.001889, -1.0, 0.6913, 0.619, -0.3727, 0.9265, 0.05848, -0.3717, -0.9261, -0.06656, -0.3714, -0.6872, -0.6236, -0.3728, 0.001699, -0.001889, -1.0, -0.0001626, -0.003307, -1.0, -0.7392, -0.6735, -3.867e-06, -0.3116, -0.9502, -3.079e-06, -0.2908, -0.8825, -0.3697, -0.6872, -0.6236, -0.3728, -0.6872, -0.6236, 0.3728, -0.2907, -0.8825, 0.3697, -0.3116, -0.9502, -3.079e-06, -0.7392, -0.6735, -3.867e-06, 0.002278, -0.002522, 1.0, 0.002253, -0.001001, 1.0, -0.2907, -0.8825, 0.3697, -0.6872, -0.6236, 0.3728, 0.6913, 0.6191, 0.3727, 0.2953, 0.8809, 0.3699, 0.002253, -0.001001, 1.0, 0.002278, -0.002522, 1.0, 0.7452, 0.6668, 9.37e-07, 0.5062, 0.8624, 3.469e-09, 0.3163, 0.9421, 0.1114, 0.2953, 0.8809, 0.3699, 0.6913, 0.6191, 0.3727, 0.6913, 0.619, -0.3727, 0.2954, 0.8809, -0.3699, 0.3163, 0.9421, -0.1114, 0.5062, 0.8624, 3.469e-09, 0.7452, 0.6668, 9.37e-07, 0.001699, -0.001889, -1.0, 0.001864, -0.0008758, -1.0, 0.2954, 0.8809, -0.3699, 0.6913, 0.619, -0.3727, -0.6872, -0.6236, -0.3728, -0.2908, -0.8825, -0.3697, 0.001864, -0.0008758, -1.0, 0.001699, -0.001889, -1.0, -0.3116, -0.9502, -3.079e-06, 0.01344, -0.9999, 1.669e-08, 0.01199, -0.9291, -0.3697, -0.2908, -0.8825, -0.3697, -0.2907, -0.8825, 0.3697, 0.01199, -0.9291, 0.3697, 0.01344, -0.9999, 1.669e-08, -0.3116, -0.9502, -3.079e-06, 0.002253, -0.001001, 1.0, 0.0009855, -7.546e-05, 1.0, 0.01199, -0.9291, 0.3697, -0.2907, -0.8825, 0.3697, 0.2953, 0.8809, 0.3699, -0.009926, 0.929, 0.3698, 0.0009855, -7.546e-05, 1.0, 0.002253, -0.001001, 1.0, 0.3186, 0.9479, -8.858e-06, -0.0103, 0.9999, 4.467e-07, -0.01013, 0.9937, 0.1114, 0.1163, 0.9871, 0.1101, 0.3167, 0.9419, 0.112, 0.2954, 0.8809, -0.3699, -0.009917, 0.929, -0.3698, -0.01094, 0.9937, -0.1117, 0.116, 0.9871, -0.1102, 0.3163, 0.9421, -0.1114, 0.001864, -0.0008758, -1.0, 0.0008855, -7.58e-05, -1.0, -0.009917, 0.929, -0.3698, 0.2954, 0.8809, -0.3699, -0.2908, -0.8825, -0.3697, 0.01199, -0.9291, -0.3697, 0.0008855, -7.58e-05, -1.0, 0.001864, -0.0008758, -1.0, 0.01344, -0.9999, 1.669e-08, 0.1869, -0.9824, 1.5e-07, 0.1737, -0.913, -0.3692, 0.01199, -0.9291, -0.3697, 0.01199, -0.9291, 0.3697, 0.1737, -0.913, 0.3692, 0.1869, -0.9824, 1.5e-07, 0.01344, -0.9999, 1.669e-08, 0.0009855, -7.546e-05, 1.0, 0.0001566, 1.697e-05, 1.0, 0.1737, -0.913, 0.3692, 0.01199, -0.9291, 0.3697, -0.009926, 0.929, 0.3698, -0.1733, 0.913, 0.3694, 0.0001566, 1.697e-05, 1.0, 0.0009855, -7.546e-05, 1.0, -0.0103, 0.9999, 4.467e-07, -0.1374, 0.9905, 2.803e-06, -0.1365, 0.9844, 0.1109, -0.01013, 0.9937, 0.1114, -0.009917, 0.929, -0.3698, -0.1733, 0.913, -0.3694, -0.1865, 0.9825, -1.789e-06, -0.1375, 0.9905, -3.57e-06, -0.1367, 0.9843, -0.1115, -0.01094, 0.9937, -0.1117, 0.0008855, -7.58e-05, -1.0, 0.0001442, 1.457e-05, -1.0, -0.1733, 0.913, -0.3694, -0.009917, 0.929, -0.3698, 0.01199, -0.9291, -0.3697, 0.1737, -0.913, -0.3692, 0.0001442, 1.457e-05, -1.0, 0.0008855, -7.58e-05, -1.0, 0.1869, -0.9824, 1.5e-07, 0.3099, -0.9508, 1.166e-07, 0.2878, -0.8832, -0.3703, 0.1737, -0.913, -0.3692, 0.1737, -0.913, 0.3692, 0.2878, -0.8832, 0.3703, 0.3099, -0.9508, 1.166e-07, 0.1869, -0.9824, 1.5e-07, 0.0001566, 1.697e-05, 1.0, 6.622e-05, 7.786e-06, 1.0, 0.2878, -0.8832, 0.3703, 0.1737, -0.913, 0.3692, -0.1733, 0.913, 0.3694, -0.2877, 0.8833, 0.3703, 6.622e-05, 7.786e-06, 1.0, 0.0001566, 1.697e-05, 1.0, -0.1865, 0.9825, -1.789e-06, -0.3097, 0.9508, 8.184e-08, -0.2877, 0.8833, 0.3703, -0.1733, 0.913, 0.3694, -0.1733, 0.913, -0.3694, -0.2877, 0.8833, -0.3702, -0.3097, 0.9508, 8.184e-08, -0.1865, 0.9825, -1.789e-06, 0.0001442, 1.457e-05, -1.0, 5.608e-05, 4.096e-06, -1.0, -0.2877, 0.8833, -0.3702, -0.1733, 0.913, -0.3694, 0.1737, -0.913, -0.3692, 0.2878, -0.8832, -0.3703, 5.608e-05, 4.096e-06, -1.0, 0.0001442, 1.457e-05, -1.0, 0.3099, -0.9508, 1.166e-07, 0.3569, -0.9342, 6.22e-08, 0.3316, -0.8681, -0.3694, 0.2878, -0.8832, -0.3703, 0.2878, -0.8832, 0.3703, 0.3316, -0.8681, 0.3695, 0.3569, -0.9342, 6.22e-08, 0.3099, -0.9508, 1.166e-07, 6.622e-05, 7.786e-06, 1.0, 3.762e-05, -3.296e-07, 1.0, 0.3316, -0.8681, 0.3695, 0.2878, -0.8832, 0.3703, -0.2877, 0.8833, 0.3703, -0.3315, 0.8681, 0.3694, 3.762e-05, -3.296e-07, 1.0, 6.622e-05, 7.786e-06, 1.0, -0.3097, 0.9508, 8.184e-08, -0.3568, 0.9342, 9.531e-08, -0.3315, 0.8681, 0.3694, -0.2877, 0.8833, 0.3703, -0.2877, 0.8833, -0.3702, -0.3315, 0.8681, -0.3694, -0.3568, 0.9342, 9.531e-08, -0.3097, 0.9508, 8.184e-08, 5.608e-05, 4.096e-06, -1.0, 3.445e-05, -1.932e-06, -1.0, -0.3315, 0.8681, -0.3694, -0.2877, 0.8833, -0.3702, 0.2878, -0.8832, -0.3703, 0.3316, -0.8681, -0.3694, 3.445e-05, -1.932e-06, -1.0, 5.608e-05, 4.096e-06, -1.0, 0.3569, -0.9342, 6.22e-08, 0.2514, -0.9679, 3.372e-08, 0.2335, -0.8991, -0.3701, 0.3316, -0.8681, -0.3694, 0.3316, -0.8681, 0.3695, 0.2335, -0.8991, 0.3701, 0.2514, -0.9679, 3.372e-08, 0.3569, -0.9342, 6.22e-08, 3.762e-05, -3.296e-07, 1.0, -9.228e-05, -6.675e-06, 1.0, 0.2335, -0.8991, 0.3701, 0.3316, -0.8681, 0.3695, -0.3315, 0.8681, 0.3694, -0.2338, 0.8991, 0.3701, -9.228e-05, -6.675e-06, 1.0, 3.762e-05, -3.296e-07, 1.0, -0.3568, 0.9342, 9.531e-08, -0.2517, 0.9678, 5.952e-08, -0.2338, 0.8991, 0.3701, -0.3315, 0.8681, 0.3694, -0.3315, 0.8681, -0.3694, -0.2338, 0.8991, -0.3701, -0.2517, 0.9678, 5.952e-08, -0.3568, 0.9342, 9.531e-08, 3.445e-05, -1.932e-06, -1.0, -9.857e-05, -8.378e-06, -1.0, -0.2338, 0.8991, -0.3701, -0.3315, 0.8681, -0.3694, 0.3316, -0.8681, -0.3694, 0.2335, -0.8991, -0.3701, -9.857e-05, -8.378e-06, -1.0, 3.445e-05, -1.932e-06, -1.0, 0.2514, -0.9679, 3.372e-08, 0.08668, -0.9962, 2.169e-08, 0.08053, -0.9255, -0.37, 0.2335, -0.8991, -0.3701, 0.2335, -0.8991, 0.3701, 0.08053, -0.9255, 0.37, 0.08668, -0.9962, 2.169e-08, 0.2514, -0.9679, 3.372e-08, -9.228e-05, -6.675e-06, 1.0, -3.237e-05, 1.873e-05, 1.0, 0.08053, -0.9255, 0.37, 0.2335, -0.8991, 0.3701, -0.2338, 0.8991, 0.3701, -0.08058, 0.9255, 0.37, -3.237e-05, 1.873e-05, 1.0, -9.228e-05, -6.675e-06, 1.0, -0.2517, 0.9678, 5.952e-08, -0.08674, 0.9962, 3.333e-08, -0.08058, 0.9255, 0.37, -0.2338, 0.8991, 0.3701, -0.2338, 0.8991, -0.3701, -0.08058, 0.9255, -0.37, -0.08674, 0.9962, 3.333e-08, -0.2517, 0.9678, 5.952e-08, -9.857e-05, -8.378e-06, -1.0, -2.234e-05, 1.966e-05, -1.0, -0.08058, 0.9255, -0.37, -0.2338, 0.8991, -0.3701, 0.2335, -0.8991, -0.3701, 0.08053, -0.9255, -0.37, -2.234e-05, 1.966e-05, -1.0, -9.857e-05, -8.378e-06, -1.0, 0.08668, -0.9962, 2.169e-08, -0.08877, -0.9961, 1.206e-08, -0.08247, -0.9253, -0.3702, 0.08053, -0.9255, -0.37, 0.08053, -0.9255, 0.37, -0.08248, -0.9253, 0.3702, -0.08877, -0.9961, 1.206e-08, 0.08668, -0.9962, 2.169e-08, -3.237e-05, 1.873e-05, 1.0, 4.085e-05, 2.248e-05, 1.0, -0.08248, -0.9253, 0.3702, 0.08053, -0.9255, 0.37, -0.08058, 0.9255, 0.37, 0.08259, 0.9253, 0.3702, 4.085e-05, 2.248e-05, 1.0, -3.237e-05, 1.873e-05, 1.0, -0.08674, 0.9962, 3.333e-08, 0.08893, 0.996, -6.667e-08, 0.08259, 0.9253, 0.3702, -0.08058, 0.9255, 0.37, -0.08058, 0.9255, -0.37, 0.08259, 0.9253, -0.3702, 0.08893, 0.996, -6.667e-08, -0.08674, 0.9962, 3.333e-08, -2.234e-05, 1.966e-05, -1.0, 5.059e-05, 2.169e-05, -1.0, 0.08259, 0.9253, -0.3702, -0.08058, 0.9255, -0.37, 0.08053, -0.9255, -0.37, -0.08247, -0.9253, -0.3702, 5.059e-05, 2.169e-05, -1.0, -2.234e-05, 1.966e-05, -1.0, -0.08877, -0.9961, 1.206e-08, -0.2379, -0.9713, -8.404e-08, -0.2211, -0.9027, -0.3692, -0.08247, -0.9253, -0.3702, -0.08248, -0.9253, 0.3702, -0.2211, -0.9026, 0.3692, -0.2379, -0.9713, -8.404e-08, -0.08877, -0.9961, 1.206e-08, 4.085e-05, 2.248e-05, 1.0, -0.0001096, 6.57e-05, 1.0, -0.2211, -0.9026, 0.3692, -0.08248, -0.9253, 0.3702, 0.08259, 0.9253, 0.3702, 0.2208, 0.9027, 0.3692, -0.0001096, 6.57e-05, 1.0, 4.085e-05, 2.248e-05, 1.0, 0.08893, 0.996, -6.667e-08, 0.2375, 0.9714, -4.761e-09, 0.2208, 0.9027, 0.3692, 0.08259, 0.9253, 0.3702, 0.08259, 0.9253, -0.3702, 0.2208, 0.9027, -0.3692, 0.2375, 0.9714, -4.761e-09, 0.08893, 0.996, -6.667e-08, 5.059e-05, 2.169e-05, -1.0, -0.0001168, 6.769e-05, -1.0, 0.2208, 0.9027, -0.3692, 0.08259, 0.9253, -0.3702, -0.08247, -0.9253, -0.3702, -0.2211, -0.9027, -0.3692, -0.0001168, 6.769e-05, -1.0, 5.059e-05, 2.169e-05, -1.0, -0.2379, -0.9713, -8.404e-08, -0.4241, -0.9056, 3.649e-08, -0.394, -0.8418, -0.369, -0.2211, -0.9027, -0.3692, -0.2211, -0.9026, 0.3692, -0.394, -0.8418, 0.369, -0.4241, -0.9056, 3.649e-08, -0.2379, -0.9713, -8.404e-08, -0.0001096, 6.57e-05, 1.0, -0.000832, 0.000557, 1.0, -0.394, -0.8418, 0.369, -0.2211, -0.9026, 0.3692, 0.2208, 0.9027, 0.3692, 0.3919, 0.8428, 0.3689, -0.000832, 0.000557, 1.0, -0.0001096, 6.57e-05, 1.0, 0.2375, 0.9714, -4.761e-09, 0.421, 0.907, 1.073e-07, 0.3919, 0.8428, 0.3689, 0.2208, 0.9027, 0.3692, 0.2208, 0.9027, -0.3692, 0.3919, 0.8428, -0.3689, 0.421, 0.907, 1.073e-07, 0.2375, 0.9714, -4.761e-09, -0.0001168, 6.769e-05, -1.0, -0.0009345, 0.0006049, -1.0, 0.3919, 0.8428, -0.3689, 0.2208, 0.9027, -0.3692, -0.2211, -0.9027, -0.3692, -0.394, -0.8418, -0.369, -0.0009345, 0.0006049, -1.0, -0.0001168, 6.769e-05, -1.0, -0.4241, -0.9056, 3.649e-08, -0.7426, -0.6697, 2.013e-08, -0.6884, -0.6207, -0.3752, -0.394, -0.8418, -0.369, -0.394, -0.8418, 0.369, -0.6884, -0.6207, 0.3752, -0.7426, -0.6697, 2.013e-08, -0.4241, -0.9056, 3.649e-08, -0.000832, 0.000557, 1.0, 0.008399, 0.00839, 0.9999, -0.6884, -0.6207, 0.3752, -0.394, -0.8418, 0.369, 0.3919, 0.8428, 0.3689, 0.6956, 0.6224, 0.3588, 0.008399, 0.00839, 0.9999, -0.000832, 0.000557, 1.0, 0.421, 0.907, 1.073e-07, 0.7506, 0.6607, 0.008601, 0.6956, 0.6224, 0.3588, 0.3919, 0.8428, 0.3689, 0.3919, 0.8428, -0.3689, 0.6969, 0.6163, -0.3668, 0.7506, 0.6607, 0.008601, 0.421, 0.907, 1.073e-07, -0.0009345, 0.0006049, -1.0, -0.002793, -0.003801, -1.0, 0.6969, 0.6163, -0.3668, 0.3919, 0.8428, -0.3689, -0.394, -0.8418, -0.369, -0.6884, -0.6207, -0.3752, -0.002793, -0.003801, -1.0, -0.0009345, 0.0006049, -1.0, -0.7426, -0.6697, 2.013e-08, -0.9298, -0.368, 4.827e-09, -0.8646, -0.3418, -0.3683, -0.6884, -0.6207, -0.3752, -0.6884, -0.6207, 0.3752, -0.8646, -0.3418, 0.3683, -0.9298, -0.368, 4.827e-09, -0.7426, -0.6697, 2.013e-08, 0.008399, 0.00839, 0.9999, 0.03663, 0.01605, 0.9992, -0.8646, -0.3418, 0.3683, -0.6884, -0.6207, 0.3752, 0.6956, 0.6224, 0.3588, 0.845, 0.3625, 0.3932, 0.03663, 0.01605, 0.9992, 0.008399, 0.00839, 0.9999, 0.7506, 0.6607, 0.008601, 0.9032, 0.4288, 0.01661, 0.845, 0.3625, 0.3932, 0.6956, 0.6224, 0.3588, 0.6969, 0.6163, -0.3668, 0.6651, 0.2911, -0.6877, 0.9032, 0.4288, 0.01661, 0.7506, 0.6607, 0.008601, -0.002793, -0.003801, -1.0, 0.01308, 0.0002682, -0.9999, 0.6651, 0.2911, -0.6877, 0.6969, 0.6163, -0.3668, -0.6884, -0.6207, -0.3752, -0.8646, -0.3418, -0.3683, 0.01308, 0.0002682, -0.9999, -0.002793, -0.003801, -1.0, -0.9298, -0.368, 4.827e-09, -0.9606, -0.278, -4.773e-09, -0.8927, -0.2584, -0.3692, -0.8646, -0.3418, -0.3683, -0.8646, -0.3418, 0.3683, -0.8927, -0.2584, 0.3692, -0.9606, -0.278, -4.773e-09, -0.9298, -0.368, 4.827e-09, 0.03663, 0.01605, 0.9992, 0.05556, 0.01597, 0.9983, -0.8927, -0.2584, 0.3692, -0.8646, -0.3418, 0.3683, 0.845, 0.3625, 0.3932, 0.8293, 0.2399, 0.5047, 0.05556, 0.01597, 0.9983, 0.03663, 0.01605, 0.9992, 0.01308, 0.0002682, -0.9999, 0.03126, 0.009113, -0.9995, 0.29, 0.08368, -0.9534, 0.6651, 0.2911, -0.6877, -0.8646, -0.3418, -0.3683, -0.8927, -0.2584, -0.3692, 0.03126, 0.009113, -0.9995, 0.01308, 0.0002682, -0.9999, -0.0001127, -1.0, 1.954e-08, -0.0001127, -1.0, -5.781e-07, -0.0001094, -0.9708, -0.2399, -6.376e-05, -0.8242, -0.5663, -7.291e-05, -0.8242, -0.5663, -7.285e-05, -0.8242, 0.5663, -7.321e-05, -0.8242, 0.5663, -0.0001094, -0.9708, 0.2399, -0.0001127, -1.0, -5.781e-07, -0.0001127, -1.0, 1.954e-08, -3.322e-05, 1.723e-05, 1.0, -0.001261, 0.0004842, 1.0, -0.1252, -0.8146, 0.5664, -8.376e-05, -0.8246, 0.5657, -2.698e-05, -0.5721, 0.8202, -7.321e-05, -0.8242, 0.5663, -7.285e-05, -0.8242, 0.5663, -7.51e-05, 0.8245, 0.5659, 0.119, 0.8159, 0.5659, -0.001261, 0.0004842, 1.0, -3.322e-05, 1.723e-05, 1.0, -0.0001164, 1.0, 9.77e-09, 0.1453, 0.9894, 3.397e-07, 0.119, 0.8159, 0.5659, -7.51e-05, 0.8245, 0.5659, -7.518e-05, 0.8245, -0.5659, 0.119, 0.8159, -0.5659, 0.1453, 0.9894, 3.397e-07, -0.0001164, 1.0, 9.77e-09, -3.336e-05, 1.61e-05, -1.0, -0.001544, 0.000529, -1.0, 0.119, 0.8159, -0.5659, -7.518e-05, 0.8245, -0.5659, -7.291e-05, -0.8242, -0.5663, -6.376e-05, -0.8242, -0.5663, -2.709e-05, -0.5721, -0.8202, -7.369e-05, -0.8246, -0.5657, -0.1252, -0.8146, -0.5664, -0.001544, 0.000529, -1.0, -3.336e-05, 1.61e-05, -1.0, -0.1552, -0.9879, 1.163e-07, -0.6236, -0.7817, -0.0084, -0.5073, -0.6547, -0.5604, -0.1252, -0.8146, -0.5664, -0.1252, -0.8146, 0.5664, -0.5024, -0.6502, 0.5699, -0.6236, -0.7817, -0.0084, -0.1552, -0.9879, 1.163e-07, -0.001261, 0.0004842, 1.0, 0.006968, 0.001854, 1.0, -0.5024, -0.6502, 0.5699, -0.1252, -0.8146, 0.5664, 0.119, 0.8159, 0.5659, 0.4943, 0.6459, 0.5818, 0.006968, 0.001854, 1.0, -0.001261, 0.0004842, 1.0, 0.1453, 0.9894, 3.397e-07, 0.6079, 0.794, 1.828e-07, 0.4943, 0.6459, 0.5818, 0.119, 0.8159, 0.5659, 0.119, 0.8159, -0.5659, 0.4264, 0.6376, -0.6416, 0.6079, 0.794, 1.828e-07, 0.1453, 0.9894, 3.397e-07, -0.001544, 0.000529, -1.0, -0.06869, -0.02176, -0.9974, 0.4264, 0.6376, -0.6416, 0.119, 0.8159, -0.5659, -0.1252, -0.8146, -0.5664, -0.5073, -0.6547, -0.5604, -0.06869, -0.02176, -0.9974, -0.001544, 0.000529, -1.0, -0.6236, -0.7817, -0.0084, -0.8551, -0.5181, -0.01573, -0.2654, -0.1724, -0.9486, -0.5073, -0.6547, -0.5604, -0.5024, -0.6502, 0.5699, -0.6604, -0.3555, 0.6614, -0.8551, -0.5181, -0.01573, -0.6236, -0.7817, -0.0084, 0.006968, 0.001854, 1.0, 0.01802, 0.003859, 0.9998, -0.6604, -0.3555, 0.6614, -0.5024, -0.6502, 0.5699, 0.4943, 0.6459, 0.5818, 0.7509, 0.3416, 0.5653, 0.01802, 0.003859, 0.9998, 0.006968, 0.001854, 1.0, 0.6079, 0.794, 1.828e-07, 0.9121, 0.41, -1.373e-07, 0.7509, 0.3416, 0.5653, 0.4943, 0.6459, 0.5818, 0.4264, 0.6376, -0.6416, 0.6545, 0.3229, -0.6836, 0.9121, 0.41, -1.373e-07, 0.6079, 0.794, 1.828e-07, -0.06869, -0.02176, -0.9974, -0.2654, -0.1724, -0.9486, 0.6545, 0.3229, -0.6836, 0.4264, 0.6376, -0.6416, -0.5073, -0.6547, -0.5604, -0.2654, -0.1724, -0.9486, -0.06869, -0.02176, -0.9974, 0.01802, 0.003859, 0.9998, 0.0197, 0.00536, 0.9998, -0.5167, -0.1496, 0.843, -0.6604, -0.3555, 0.6614, 0.7509, 0.3416, 0.5653, 0.792, 0.2285, 0.5661, 0.0197, 0.00536, 0.9998, 0.01802, 0.003859, 0.9998, 0.9121, 0.41, -1.373e-07, 0.9608, 0.2772, 0.0, 0.792, 0.2285, 0.5661, 0.7509, 0.3416, 0.5653, 0.6545, 0.3229, -0.6836, 0.7141, 0.2055, -0.6693, 0.9608, 0.2772, 0.0, 0.9121, 0.41, -1.373e-07, -0.2654, -0.1724, -0.9486, 0.3259, 0.09317, -0.9408, 0.7141, 0.2055, -0.6693, 0.6545, 0.3229, -0.6836, -0.0001155, -1.0, 7.775e-08, -8.376e-05, -0.8246, 0.5657, -0.1252, -0.8146, 0.5664, -0.1552, -0.9879, 1.163e-07, -7.369e-05, -0.8246, -0.5657, -0.0001155, -1.0, 7.775e-08, -0.1552, -0.9879, 1.163e-07, -0.1252, -0.8146, -0.5664, 0.5067, 0.8621, -1.5e-05, 0.3167, 0.9419, -0.112, 0.3186, 0.9479, -8.858e-06, 0.3163, 0.9421, 0.1114, 0.116, 0.9871, 0.1102, -0.01058, 0.9937, 0.1117, -0.009926, 0.929, 0.3698, 0.2953, 0.8809, 0.3699, -0.01033, 0.9937, -0.1114, -0.1365, 0.9844, -0.1109, -0.1374, 0.9905, 2.803e-06, -0.0103, 0.9999, 4.467e-07, -0.01058, 0.9937, 0.1117, -0.1367, 0.9843, 0.1115, -0.1375, 0.9905, -3.57e-06, -0.1865, 0.9825, -1.789e-06, -0.1733, 0.913, 0.3694, -0.009926, 0.929, 0.3698, 0.6651, 0.2911, -0.6877, 0.29, 0.08368, -0.9534, -0.3544, -0.103, -0.9294, 0.3167, 0.9419, 0.112, 0.5067, 0.8621, -1.5e-05, 0.3186, 0.9479, -8.858e-06, 0.3167, 0.9419, -0.112, 0.1163, 0.9871, -0.1101, -0.01033, 0.9937, -0.1114, -0.0103, 0.9999, 4.467e-07, 0.3186, 0.9479, -8.858e-06])] * 3)])
me_cube_002 = bpy.data.meshes.new('Cube.002')
me_cube_002.from_pydata([(-1.124, -1.0, -0.3295), (1.124, -1.0, -0.3295), (1.124, -0.6, -0.1977), (-1.124, -0.6, -0.1977), (1.124, -1.0, -0.1977), (-1.124, -1.0, -0.1977), (-1.124, -0.2, -0.06589), (1.124, -0.2, -0.06589), (1.124, -0.6, -0.06589), (-1.124, -0.6, -0.06589), (1.124, 0.2, 0.06589), (-1.124, 0.2, 0.06589), (1.124, -0.2, 0.06589), (-1.124, -0.2, 0.06589), (1.124, 0.6, 0.3295), (1.124, 0.6, 0.1977), (-1.124, 0.6, 0.1977), (-1.124, 0.6, 0.3295), (1.124, 0.2, 0.1977), (-1.124, 0.2, 0.1977), (-1.124, 1.0, 0.3295), (-1.124, 1.0, -0.3295), (1.124, 1.0, -0.3295), (1.124, 1.0, 0.3295)], [], [(0, 21, 22, 1), (17, 20, 21, 0, 5, 3, 9, 6, 13, 11, 19, 16), (1, 4, 5, 0), (14, 15, 18, 10, 12, 7, 8, 2, 4, 1, 22, 23), (3, 2, 8, 9), (2, 3, 5, 4), (6, 7, 12, 13), (7, 6, 9, 8), (11, 10, 18, 19), (10, 11, 13, 12), (16, 15, 14, 17), (15, 16, 19, 18), (21, 20, 23, 22), (14, 23, 20, 17)])
_uv = me_cube_002.uv_layers.new(name='UVMap')
_uv.uv.foreach_set('vector', [3.26, 1.613, 0.7735, 1.613, 0.7735, -0.6131, 3.26, -0.6131, 1.963, 2.266, 0.7735, 2.266, 0.7735, 1.613, 3.26, 1.613, 3.26, 1.744, 2.936, 1.744, 2.936, 1.874, 2.612, 1.874, 2.612, 2.005, 2.287, 2.005, 2.287, 2.135, 1.963, 2.135, -2.782, -0.6131, -2.675, -0.6131, -2.675, 1.613, -2.782, 1.613, 1.963, -1.266, 1.963, -1.135, 2.287, -1.135, 2.287, -1.005, 2.612, -1.005, 2.612, -0.8742, 2.936, -0.8742, 2.936, -0.7437, 3.26, -0.7437, 3.26, -0.6131, 0.7735, -0.6131, 0.7735, -1.266, -2.351, 1.613, -2.351, -0.6131, -2.244, -0.6131, -2.244, 1.613, -2.351, -0.6131, -2.351, 1.613, -2.675, 1.613, -2.675, -0.6131, -1.919, 1.613, -1.919, -0.6131, -1.813, -0.6131, -1.813, 1.613, -1.919, -0.6131, -1.919, 1.613, -2.244, 1.613, -2.244, -0.6131, -1.488, 1.613, -1.488, -0.6131, -1.381, -0.6131, -1.381, 1.613, -1.488, -0.6131, -1.488, 1.613, -1.813, 1.613, -1.813, -0.6131, -1.057, 1.613, -1.057, -0.6131, -0.9502, -0.6131, -0.9502, 1.613, -1.057, -0.6131, -1.057, 1.613, -1.381, 1.613, -1.381, -0.6131, 0.7735, 1.613, 0.2393, 1.613, 0.2393, -0.6131, 0.7735, -0.6131, -0.9502, -0.6131, 0.2393, -0.6131, 0.2393, 1.613, -0.9502, 1.613])
_uv.active_render = True
_uv = me_cube_002.uv_layers.new(name='Beton')
_uv.uv.foreach_set('vector', [3.26, 1.613, 0.7735, 1.613, 0.7735, -0.6131, 3.26, -0.6131, 1.963, 2.266, 0.7735, 2.266, 0.7735, 1.613, 3.26, 1.613, 3.26, 1.744, 2.936, 1.744, 2.936, 1.874, 2.612, 1.874, 2.612, 2.005, 2.287, 2.005, 2.287, 2.135, 1.963, 2.135, -2.782, -0.6131, -2.675, -0.6131, -2.675, 1.613, -2.782, 1.613, 1.963, -1.266, 1.963, -1.135, 2.287, -1.135, 2.287, -1.005, 2.612, -1.005, 2.612, -0.8742, 2.936, -0.8742, 2.936, -0.7437, 3.26, -0.7437, 3.26, -0.6131, 0.7735, -0.6131, 0.7735, -1.266, -2.351, 1.613, -2.351, -0.6131, -2.244, -0.6131, -2.244, 1.613, -2.351, -0.6131, -2.351, 1.613, -2.675, 1.613, -2.675, -0.6131, -1.919, 1.613, -1.919, -0.6131, -1.813, -0.6131, -1.813, 1.613, -1.919, -0.6131, -1.919, 1.613, -2.244, 1.613, -2.244, -0.6131, -1.488, 1.613, -1.488, -0.6131, -1.381, -0.6131, -1.381, 1.613, -1.488, -0.6131, -1.488, 1.613, -1.813, 1.613, -1.813, -0.6131, -1.057, 1.613, -1.057, -0.6131, -0.9502, -0.6131, -0.9502, 1.613, -1.057, -0.6131, -1.057, 1.613, -1.381, 1.613, -1.381, -0.6131, 0.7735, 1.613, 0.2393, 1.613, 0.2393, -0.6131, 0.7735, -0.6131, -0.9502, -0.6131, 0.2393, -0.6131, 0.2393, 1.613, -0.9502, 1.613])
me_cube_002.materials.append(mat_asphalt1)
me_cube_002.use_remesh_fix_poles = True
me_cube_002.use_remesh_preserve_attributes = False
me_cube_002.use_mirror_vertex_groups = False
me_cube_002.update()
me_plane_001 = bpy.data.meshes.new('Plane.001')
me_plane_001.from_pydata([(-1.347, -1.0, -0.3295), (-1.347, -1.0, 0.1131), (-1.347, 1.0, -0.3295), (-1.347, 1.0, 0.682), (-1.125, -1.0, -0.3295), (-1.125, -1.0, 0.1131), (-1.125, 1.0, -0.3295), (-1.125, 1.0, 0.682), (-1.365, -1.022, 0.1064), (-1.359, 1.0, 0.682), (-1.114, 1.0, 0.682), (-1.108, -1.022, 0.1064), (-1.365, -1.033, 0.147), (-1.359, 1.0, 0.7223), (-1.114, 1.0, 0.7223), (-1.108, -1.033, 0.147)], [], [(0, 1, 3, 2), (6, 7, 5, 4), (4, 5, 1, 0), (2, 6, 4, 0), (3, 1, 8, 9), (5, 7, 10, 11), (11, 10, 14, 15), (9, 8, 12, 13), (8, 11, 15, 12), (1, 5, 11, 8), (7, 3, 9, 13, 14, 10), (13, 12, 15, 14), (2, 3, 7, 6)])
me_plane_001.polygons.foreach_set('material_index', [1, 1, 1, 1, 0, 0, 0, 0, 0, 0, 1, 0, 1])
_uv = me_plane_001.uv_layers.new(name='UVMap')
_uv.uv.foreach_set('vector', [2.897, 0.3873, 2.897, 0.9917, 0.1658, 1.769, 0.1658, 0.3873, 0.1658, 0.08432, 0.1658, -1.297, 2.897, -0.52, 2.897, 0.08432, 3.2, 0.3873, 3.2, 0.9917, 2.897, 0.9917, 2.897, 0.3873, 0.1658, 0.3873, 0.1658, 0.08432, 2.897, 0.08432, 2.897, 0.3873, -0.1369, 0.8377, 1.737, -0.7384, 1.808, -0.7414, -0.1092, 0.8703, 2.074, -0.3777, 0.1641, 1.199, 0.1367, 1.165, 2.068, -0.4286, 2.068, -0.4286, 0.1367, 1.165, 0.09716, 1.138, 2.036, -0.4674, -0.1092, 0.8703, 1.808, -0.7414, 1.84, -0.7029, -0.08952, 0.9141, 1.879, -0.7351, 2.075, -0.4996, 2.036, -0.4674, 1.84, -0.7029, 1.913, -0.7363, 2.082, -0.5332, 2.075, -0.4996, 1.879, -0.7351, 0.1641, 1.199, -0.1369, 0.8377, -0.1092, 0.8703, -0.08952, 0.9141, 0.09716, 1.138, 0.1367, 1.165, -0.08952, 0.9141, 1.84, -0.7029, 2.036, -0.4674, 0.09716, 1.138, 0.1658, 0.3873, -0.1369, 0.8377, 0.1658, -1.297, 0.1658, 0.08432])
me_plane_001.materials.append(mat_stone)
me_plane_001.materials.append(mat_stripeystone)
me_plane_001.use_remesh_fix_poles = True
me_plane_001.use_remesh_preserve_attributes = False
me_plane_001.use_mirror_vertex_groups = False
me_plane_001.update()

# ---- curves / text
cu_beziercircle = bpy.data.curves.new('BezierCircle', 'CURVE')
cu_beziercircle.dimensions = '3D'
_sp = cu_beziercircle.splines.new('BEZIER'); _sp.bezier_points.add(3)
_sp.bezier_points.foreach_set('co', [-1.0, 0.0, 0.0, 0.0, 1.0, 0.0, 1.0, 0.0, 0.0, 0.0, -1.0, 0.0])
_sp.bezier_points.foreach_set('handle_left', [-1.0, -0.5521, 0.0, -0.5521, 1.0, 0.0, 1.0, 0.5521, 0.0, 0.5521, -1.0, 0.0])
_sp.bezier_points.foreach_set('handle_right', [-1.0, 0.5521, 0.0, 0.5521, 1.0, 0.0, 1.0, -0.5521, 0.0, -0.5521, -1.0, 0.0])
for _p, _l, _r in zip(_sp.bezier_points, ['AUTO', 'AUTO', 'AUTO', 'AUTO'], ['AUTO', 'AUTO', 'AUTO', 'AUTO']): _p.handle_left_type = _l; _p.handle_right_type = _r
_sp.order_u = 0
_sp.order_v = 0
_sp.resolution_u = 2
_sp.use_cyclic_u = True
cu_beziercircle.use_path = True
cu_beziercircle.use_path_clamp = True
cu_beziercircle.resolution_u = 2
cu_beziercircle.fill_mode = 'FULL'
cu_beziercircle_001 = bpy.data.curves.new('BezierCircle.001', 'CURVE')
cu_beziercircle_001.dimensions = '3D'
_sp = cu_beziercircle_001.splines.new('BEZIER'); _sp.bezier_points.add(3)
_sp.bezier_points.foreach_set('co', [-1.0, -6.286e-09, 0.0, 0.0, 1.486, 0.0, 1.0, -6.286e-09, 0.0, 0.0, -1.486, 0.0])
_sp.bezier_points.foreach_set('handle_left', [-1.0, -0.6993, 0.0, -0.6993, 1.486, 0.0, 1.0, 0.6993, 0.0, 0.6993, -1.486, 0.0])
_sp.bezier_points.foreach_set('handle_right', [-1.0, 0.6993, 0.0, 0.6993, 1.486, 0.0, 1.0, -0.6993, 0.0, -0.6993, -1.486, 0.0])
for _p, _l, _r in zip(_sp.bezier_points, ['AUTO', 'AUTO', 'AUTO', 'AUTO'], ['AUTO', 'AUTO', 'AUTO', 'AUTO']): _p.handle_left_type = _l; _p.handle_right_type = _r
_sp.order_u = 0
_sp.order_v = 0
_sp.resolution_u = 2
_sp.use_cyclic_u = True
cu_beziercircle_001.use_path = True
cu_beziercircle_001.use_path_clamp = True
cu_beziercircle_001.resolution_u = 2
cu_beziercircle_001.fill_mode = 'FULL'
cu_beziercircle_003 = bpy.data.curves.new('BezierCircle.003', 'CURVE')
cu_beziercircle_003.dimensions = '3D'
_sp = cu_beziercircle_003.splines.new('BEZIER'); _sp.bezier_points.add(3)
_sp.bezier_points.foreach_set('co', [-1.0, 0.0, 0.0, 0.0, 1.0, 0.0, 1.0, 0.0, 0.0, 0.0, -1.0, 0.0])
_sp.bezier_points.foreach_set('handle_left', [-1.0, -0.5521, 0.0, -0.5521, 1.0, 0.0, 1.0, 0.5521, 0.0, 0.5521, -1.0, 0.0])
_sp.bezier_points.foreach_set('handle_right', [-1.0, 0.5521, 0.0, 0.5521, 1.0, 0.0, 1.0, -0.5521, 0.0, -0.5521, -1.0, 0.0])
for _p, _l, _r in zip(_sp.bezier_points, ['AUTO', 'AUTO', 'AUTO', 'AUTO'], ['AUTO', 'AUTO', 'AUTO', 'AUTO']): _p.handle_left_type = _l; _p.handle_right_type = _r
_sp.order_u = 0
_sp.order_v = 0
_sp.resolution_u = 2
_sp.use_cyclic_u = True
cu_beziercircle_003.use_path = True
cu_beziercircle_003.use_path_clamp = True
cu_beziercircle_003.resolution_u = 2
cu_beziercircle_003.fill_mode = 'FULL'
cu_beziercircle_002 = bpy.data.curves.new('BezierCircle.002', 'CURVE')
cu_beziercircle_002.dimensions = '3D'
_sp = cu_beziercircle_002.splines.new('BEZIER'); _sp.bezier_points.add(3)
_sp.bezier_points.foreach_set('co', [-1.0, -6.286e-09, 0.0, 0.0, 1.486, 0.0, 1.0, -6.286e-09, 0.0, 0.0, -1.486, 0.0])
_sp.bezier_points.foreach_set('handle_left', [-1.0, -0.6993, 0.0, -0.6993, 1.486, 0.0, 1.0, 0.6993, 0.0, 0.6993, -1.486, 0.0])
_sp.bezier_points.foreach_set('handle_right', [-1.0, 0.6993, 0.0, 0.6993, 1.486, 0.0, 1.0, -0.6993, 0.0, -0.6993, -1.486, 0.0])
for _p, _l, _r in zip(_sp.bezier_points, ['AUTO', 'AUTO', 'AUTO', 'AUTO'], ['AUTO', 'AUTO', 'AUTO', 'AUTO']): _p.handle_left_type = _l; _p.handle_right_type = _r
_sp.order_u = 0
_sp.order_v = 0
_sp.resolution_u = 2
_sp.use_cyclic_u = True
cu_beziercircle_002.use_path = True
cu_beziercircle_002.use_path_clamp = True
cu_beziercircle_002.resolution_u = 2
cu_beziercircle_002.fill_mode = 'FULL'

# ---- objects
ob_beziercircle = bpy.data.objects.new('BezierCircle', cu_beziercircle)
ob_beziercircle_001 = bpy.data.objects.new('BezierCircle.001', cu_beziercircle_001)
ob_plane_004 = bpy.data.objects.new('Plane.004', me_plane_004)
ob_beziercircle_003 = bpy.data.objects.new('BezierCircle.003', cu_beziercircle_003)
ob_beziercircle_002 = bpy.data.objects.new('BezierCircle.002', cu_beziercircle_002)
ob_cube_002 = bpy.data.objects.new('Cube.002', me_cube_002)
ob_plane_005 = bpy.data.objects.new('Plane.005', me_plane_001)
ob_plane_003 = bpy.data.objects.new('Plane.003', me_plane_004)
ob_plane_006 = bpy.data.objects.new('Plane.006', me_plane_001)

# ---- transforms, parenting, visibility, modifiers, constraints
ob_beziercircle.location = (0.0, 0.0, 0.0)
ob_beziercircle.scale = (0.007578, 0.01268, 0.01268)
ob_beziercircle.lineart.crease_threshold = 0.0
ob_beziercircle_001.location = (0.0, 0.0, 0.0)
ob_beziercircle_001.scale = (0.005705, 0.012, 0.012)
ob_beziercircle_001.lineart.crease_threshold = 0.0
ob_plane_004.location = (-1.244, 0.0, 1.93)
ob_plane_004.rotation_euler = (-0.0, 1.571, 0.0)
ob_plane_004.lineart.crease_threshold = 0.0
ob_beziercircle_003.location = (0.0, 0.0, 0.0)
ob_beziercircle_003.scale = (0.007578, 0.01268, 0.01268)
ob_beziercircle_003.lineart.crease_threshold = 0.0
ob_beziercircle_002.location = (0.0, 0.0, 0.0)
ob_beziercircle_002.scale = (0.005705, 0.012, 0.012)
ob_beziercircle_002.lineart.crease_threshold = 0.0
ob_cube_002.location = (0.0, 0.0, 0.0)
ob_cube_002.lineart.crease_threshold = 0.0
ob_plane_005.location = (0.0, 0.0, 0.0)
ob_plane_005.lineart.crease_threshold = 0.0
ob_plane_003.location = (1.228, 0.0, 1.93)
ob_plane_003.rotation_euler = (-0.0, 1.571, 0.0)
ob_plane_003.lineart.crease_threshold = 0.0
ob_plane_006.location = (2.473, 0.0, 0.0)
ob_plane_006.lineart.crease_threshold = 0.0

# ---- collection membership
col_extras.objects.link(ob_beziercircle)
col_extras.objects.link(ob_beziercircle_001)
col_rail.objects.link(ob_plane_004)
col_rail.objects.link(ob_beziercircle_003)
col_rail.objects.link(ob_beziercircle_002)
col_rail.objects.link(ob_cube_002)
col_rail.objects.link(ob_plane_005)
col_rail.objects.link(ob_plane_003)
col_rail.objects.link(ob_plane_006)

# ---- scene / render settings (as saved in the file)
scene.frame_start = 1; scene.frame_end = 250; scene.frame_set(1)
scene.render.engine = 'BLENDER_EEVEE_NEXT'
scene.cycles.use_denoising = False
scene.cycles.samples = 128
scene.cycles.sampling_pattern = 'TABULATED_SOBOL'
scene.cycles.use_adaptive_sampling = False
scene.cycles.use_light_tree = False
scene.view_settings.view_transform = 'Filmic'
bpy.context.view_layer.update()

# ---- added for rendering (the .blend has no active camera and no usable light): camera, sun
cam_auto = bpy.data.cameras.new('AutoCamera')
cam_auto.lens = 50.0
cam_auto.sensor_width = 36.0
cam_auto.clip_end = 1000.0
ob_auto_camera = bpy.data.objects.new('AutoCamera', cam_auto)
scene.collection.objects.link(ob_auto_camera)
ob_auto_camera.location = (3.55519, -4.28778, 3.39495)
ob_auto_camera.rotation_euler = (1.09748, -7.21219e-08, 0.694738)
scene.camera = ob_auto_camera
light_auto_sun = bpy.data.lights.new('AutoSun', 'SUN')
light_auto_sun.energy = 3.0
light_auto_sun.angle = 0.0523599
ob_auto_sun = bpy.data.objects.new('AutoSun', light_auto_sun)
scene.collection.objects.link(ob_auto_sun)
ob_auto_sun.rotation_euler = (0.872665, 0.174533, 0.523599)
bpy.context.view_layer.update()
